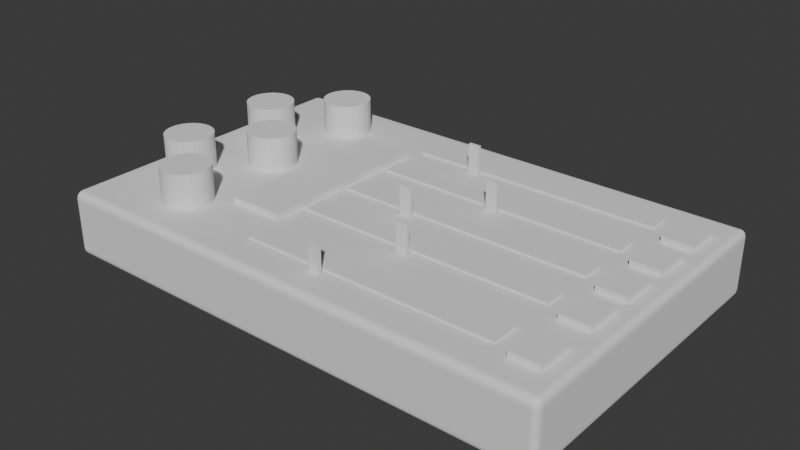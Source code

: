 # Source: blender_file.blend  (saved by Blender 4.2.66; exported with 4.5.12 LTS)
import bpy
from mathutils import Matrix  # noqa: F401  (used for matrix-valued properties, if any)

bpy.ops.wm.read_factory_settings(use_empty=True)
scene = bpy.context.scene
scene.name = 'Scene'

# ---- collections
col_collection = bpy.data.collections.new('Collection'); scene.collection.children.link(col_collection)

# ---- world
world_world = bpy.data.worlds.new('World'); scene.world = world_world
world_world.use_nodes = True; world_world.node_tree.nodes.clear()
_N = world_world.node_tree.nodes; _L = world_world.node_tree.links
n0 = _N.new('ShaderNodeOutputWorld'); n0.name = 'World Output'; n0.location = (300, 300)
n1 = _N.new('ShaderNodeBackground'); n1.name = 'Background'; n1.location = (10, 300)
n1.inputs[0].default_value = (0.05088, 0.05088, 0.05088, 1.0)
_L.new(n1.outputs[0], n0.inputs[0])
n0.is_active_output = True
world_world.color = (0.05088, 0.05088, 0.05088)
world_world.sun_shadow_jitter_overblur = 0.0

# ---- meshes
me_cube_001 = bpy.data.meshes.new('Cube.001')
me_cube_001.from_pydata([(-2.131, -1.012, -0.1141), (-0.5633, -0.8644, 0.04809), (-2.131, -1.056, -0.06958), (-0.5633, -0.8444, 0.04809), (-2.175, -1.012, -0.06958), (-2.131, -1.029, -0.1107), (-2.131, -1.043, -0.101), (1.437, -0.8644, 0.04809), (-2.148, -1.012, -0.1107), (-2.148, -1.029, -0.1066), (1.437, -0.8444, 0.04809), (-2.147, -1.041, -0.09877), (-0.5633, -0.444, 0.04809), (-2.157, -1.038, -0.09526), (-2.148, -1.053, -0.06958), (-0.5633, -0.424, 0.04809), (-2.162, -1.043, -0.06958), (-2.131, -1.053, -0.0866), (1.437, -0.444, 0.04809), (-2.148, -1.049, -0.08703), (-2.16, -1.041, -0.08614), (1.437, -0.424, 0.04809), (-2.172, -1.012, -0.0866), (-2.162, -1.012, -0.101), (-2.172, -1.029, -0.06958), (-0.5633, -0.108, 0.04809), (-2.168, -1.029, -0.08703), (-0.5633, -0.08797, 0.04809), (-2.16, -1.028, -0.09877), (-2.131, -1.056, 0.2408), (1.437, -0.108, 0.04809), (-2.131, -1.012, 0.2853), (-2.175, -1.012, 0.2408), (1.437, -0.08797, 0.04809), (-2.131, -1.053, 0.2579), (-2.131, -1.043, 0.2723), (-0.5633, 0.2281, 0.04809), (-2.148, -1.053, 0.2408), (-2.148, -1.049, 0.2583), (-2.147, -1.041, 0.27), (-0.5633, 0.2481, 0.04809), (-2.157, -1.038, 0.2665), (1.437, 0.2281, 0.04809), (-2.148, -1.012, 0.2819), (-2.162, -1.012, 0.2723), (1.437, 0.2481, 0.04809), (-2.131, -1.029, 0.2819), (-2.148, -1.029, 0.2779), (-0.5633, 0.5642, 0.04809), (-2.16, -1.028, 0.27), (-2.172, -1.029, 0.2408), (-2.162, -1.043, 0.2408), (-0.5633, 0.5842, 0.04809), (-2.172, -1.012, 0.2579), (1.437, 0.5642, 0.04809), (-2.168, -1.029, 0.2583), (-2.16, -1.041, 0.2574), (1.437, 0.5842, 0.04809), (-2.131, 0.8815, -0.1141), (-2.175, 0.8815, -0.06958), (-2.131, 0.926, -0.06958), (-2.148, 0.8815, -0.1107), (-2.162, 0.8815, -0.101), (-2.131, 0.8986, -0.1107), (-2.148, 0.899, -0.1066), (-2.16, 0.8981, -0.09877), (-2.157, 0.9072, -0.09526), (-2.172, 0.8986, -0.06958), (-2.162, 0.913, -0.06958), (-2.172, 0.8815, -0.0866), (-2.168, 0.899, -0.08703), (-2.16, 0.9107, -0.08614), (-2.131, 0.9226, -0.0866), (-2.131, 0.913, -0.101), (-2.148, 0.9226, -0.06958), (-2.148, 0.9185, -0.08703), (-2.147, 0.9107, -0.09877), (-2.131, 0.8815, 0.2853), (-2.131, 0.926, 0.2408), (-2.175, 0.8815, 0.2408), (-2.131, 0.8986, 0.2819), (-2.131, 0.913, 0.2723), (-2.148, 0.8815, 0.2819), (-2.148, 0.899, 0.2779), (-2.147, 0.9107, 0.27), (-2.157, 0.9072, 0.2665), (-2.148, 0.9226, 0.2408), (-2.162, 0.913, 0.2408), (-2.131, 0.9226, 0.2579), (-2.148, 0.9185, 0.2583), (-2.16, 0.9107, 0.2574), (-2.172, 0.8815, 0.2579), (-2.162, 0.8815, 0.2723), (-2.172, 0.8986, 0.2408), (-2.168, 0.899, 0.2583), (-2.16, 0.8981, 0.27), (1.943, -1.012, -0.1141), (1.987, -1.012, -0.06958), (1.943, -1.056, -0.06958), (1.96, -1.012, -0.1107), (1.974, -1.012, -0.101), (1.943, -1.029, -0.1107), (1.96, -1.029, -0.1066), (1.972, -1.028, -0.09877), (1.968, -1.038, -0.09526), (1.984, -1.029, -0.06958), (1.974, -1.043, -0.06958), (1.984, -1.012, -0.0866), (1.98, -1.029, -0.08703), (1.972, -1.041, -0.08614), (1.943, -1.053, -0.0866), (1.943, -1.043, -0.101), (1.96, -1.053, -0.06958), (1.96, -1.049, -0.08703), (1.959, -1.041, -0.09877), (1.943, -1.012, 0.2853), (1.943, -1.056, 0.2408), (1.987, -1.012, 0.2408), (1.943, -1.029, 0.2819), (1.943, -1.043, 0.2723), (1.96, -1.012, 0.2819), (1.96, -1.029, 0.2779), (1.959, -1.041, 0.27), (1.968, -1.038, 0.2665), (1.96, -1.053, 0.2408), (1.974, -1.043, 0.2408), (1.943, -1.053, 0.2579), (1.96, -1.049, 0.2583), (1.972, -1.041, 0.2574), (1.984, -1.012, 0.2579), (1.974, -1.012, 0.2723), (1.984, -1.029, 0.2408), (1.98, -1.029, 0.2583), (1.972, -1.028, 0.27), (1.943, 0.8815, -0.1141), (1.943, 0.926, -0.06958), (1.987, 0.8815, -0.06958), (1.943, 0.8986, -0.1107), (1.943, 0.913, -0.101), (1.96, 0.8815, -0.1107), (1.96, 0.899, -0.1066), (1.959, 0.9107, -0.09877), (1.968, 0.9072, -0.09526), (1.96, 0.9226, -0.06958), (1.974, 0.913, -0.06958), (1.943, 0.9226, -0.0866), (1.96, 0.9185, -0.08703), (1.972, 0.9107, -0.08614), (1.984, 0.8815, -0.0866), (1.974, 0.8815, -0.101), (1.984, 0.8986, -0.06958), (1.98, 0.899, -0.08703), (1.972, 0.8981, -0.09877), (1.943, 0.8815, 0.2853), (1.987, 0.8815, 0.2408), (1.943, 0.926, 0.2408), (1.96, 0.8815, 0.2819), (1.974, 0.8815, 0.2723), (1.943, 0.8986, 0.2819), (1.96, 0.899, 0.2779), (1.972, 0.8981, 0.27), (1.968, 0.9072, 0.2665), (1.984, 0.8986, 0.2408), (1.974, 0.913, 0.2408), (1.984, 0.8815, 0.2579), (1.98, 0.899, 0.2583), (1.972, 0.9107, 0.2574), (1.943, 0.9226, 0.2579), (1.943, 0.913, 0.2723), (1.96, 0.9226, 0.2408), (1.96, 0.9185, 0.2583), (1.959, 0.9107, 0.27), (-0.5633, -0.108, 0.2853), (-0.5633, -0.08797, 0.2853), (-0.5633, 0.2281, 0.2853), (-0.5633, 0.2481, 0.2853), (-0.5633, 0.5642, 0.2853), (-0.5633, 0.5842, 0.2853), (-0.5633, -0.8644, 0.2853), (-0.5633, -0.8444, 0.2853), (-0.5633, -0.444, 0.2853), (-0.5633, -0.424, 0.2853), (1.437, 0.5642, 0.2853), (1.437, 0.5842, 0.2853), (1.437, -0.08797, 0.2853), (1.437, 0.2281, 0.2853), (1.437, 0.2481, 0.2853), (1.437, -0.8644, 0.2853), (1.437, -0.8444, 0.2853), (1.437, -0.444, 0.2853), (1.437, -0.424, 0.2853), (1.437, -0.108, 0.2853)], [], [(98, 116, 29, 2), (136, 154, 117, 97), (187, 115, 153, 183, 182, 176, 175, 186, 185, 174, 173, 184, 191, 190, 189, 188), (172, 173, 174, 175, 176, 177, 183, 153, 77, 31, 115, 187, 178, 179, 188, 189, 180, 181, 190, 191), (4, 32, 79, 59), (60, 78, 155, 135), (0, 5, 9, 8), (5, 6, 11, 9), (8, 9, 28, 23), (9, 11, 13, 28), (2, 14, 19, 17), (14, 16, 20, 19), (17, 19, 11, 6), (19, 20, 13, 11), (4, 22, 26, 24), (22, 23, 28, 26), (24, 26, 20, 16), (26, 28, 13, 20), (29, 34, 38, 37), (34, 35, 39, 38), (37, 38, 56, 51), (38, 39, 41, 56), (31, 43, 47, 46), (43, 44, 49, 47), (46, 47, 39, 35), (47, 49, 41, 39), (32, 50, 55, 53), (50, 51, 56, 55), (53, 55, 49, 44), (55, 56, 41, 49), (58, 61, 64, 63), (61, 62, 65, 64), (63, 64, 76, 73), (64, 65, 66, 76), (59, 67, 70, 69), (67, 68, 71, 70), (69, 70, 65, 62), (70, 71, 66, 65), (60, 72, 75, 74), (72, 73, 76, 75), (74, 75, 71, 68), (75, 76, 66, 71), (77, 80, 83, 82), (80, 81, 84, 83), (82, 83, 95, 92), (83, 84, 85, 95), (78, 86, 89, 88), (86, 87, 90, 89), (88, 89, 84, 81), (89, 90, 85, 84), (79, 91, 94, 93), (91, 92, 95, 94), (93, 94, 90, 87), (94, 95, 85, 90), (96, 99, 102, 101), (99, 100, 103, 102), (101, 102, 114, 111), (102, 103, 104, 114), (97, 105, 108, 107), (105, 106, 109, 108), (107, 108, 103, 100), (108, 109, 104, 103), (98, 110, 113, 112), (110, 111, 114, 113), (112, 113, 109, 106), (113, 114, 104, 109), (115, 118, 121, 120), (118, 119, 122, 121), (120, 121, 133, 130), (121, 122, 123, 133), (116, 124, 127, 126), (124, 125, 128, 127), (126, 127, 122, 119), (127, 128, 123, 122), (117, 129, 132, 131), (129, 130, 133, 132), (131, 132, 128, 125), (132, 133, 123, 128), (134, 137, 140, 139), (137, 138, 141, 140), (139, 140, 152, 149), (140, 141, 142, 152), (135, 143, 146, 145), (143, 144, 147, 146), (145, 146, 141, 138), (146, 147, 142, 141), (136, 148, 151, 150), (148, 149, 152, 151), (150, 151, 147, 144), (151, 152, 142, 147), (153, 156, 159, 158), (156, 157, 160, 159), (158, 159, 171, 168), (159, 160, 161, 171), (154, 162, 165, 164), (162, 163, 166, 165), (164, 165, 160, 157), (165, 166, 161, 160), (155, 167, 170, 169), (167, 168, 171, 170), (169, 170, 166, 163), (170, 171, 161, 166), (58, 0, 8, 61), (61, 8, 23, 62), (62, 23, 22, 69), (69, 22, 4, 59), (2, 29, 37, 14), (14, 37, 51, 16), (16, 51, 50, 24), (24, 50, 32, 4), (31, 77, 82, 43), (43, 82, 92, 44), (44, 92, 91, 53), (53, 91, 79, 32), (78, 60, 74, 86), (86, 74, 68, 87), (87, 68, 67, 93), (93, 67, 59, 79), (134, 58, 63, 137), (137, 63, 73, 138), (138, 73, 72, 145), (145, 72, 60, 135), (77, 153, 158, 80), (80, 158, 168, 81), (81, 168, 167, 88), (88, 167, 155, 78), (154, 136, 150, 162), (162, 150, 144, 163), (163, 144, 143, 169), (169, 143, 135, 155), (96, 134, 139, 99), (99, 139, 149, 100), (100, 149, 148, 107), (107, 148, 136, 97), (153, 115, 120, 156), (156, 120, 130, 157), (157, 130, 129, 164), (164, 129, 117, 154), (116, 98, 112, 124), (124, 112, 106, 125), (125, 106, 105, 131), (131, 105, 97, 117), (0, 96, 101, 5), (5, 101, 111, 6), (6, 111, 110, 17), (17, 110, 98, 2), (115, 31, 46, 118), (118, 46, 35, 119), (119, 35, 34, 126), (126, 34, 29, 116), (58, 134, 96, 0), (178, 1, 3, 179), (179, 3, 10, 188), (10, 7, 187, 188), (7, 1, 178, 187), (3, 1, 7, 10), (180, 12, 15, 181), (181, 15, 21, 190), (21, 18, 189, 190), (18, 12, 180, 189), (15, 12, 18, 21), (172, 25, 27, 173), (173, 27, 33, 184), (33, 30, 191, 184), (30, 25, 172, 191), (27, 25, 30, 33), (174, 36, 40, 175), (175, 40, 45, 186), (45, 42, 185, 186), (42, 36, 174, 185), (40, 36, 42, 45), (176, 48, 52, 177), (177, 52, 57, 183), (57, 54, 182, 183), (54, 48, 176, 182), (52, 48, 54, 57)])
_uv = me_cube_001.uv_layers.new(name='UVMap')
_uv.uv.foreach_set('vector', [0.3945, 0.7534, 0.6055, 0.7534, 0.6055, 0.9966, 0.3945, 0.9966, 0.3945, 0.5053, 0.6055, 0.5053, 0.6055, 0.7447, 0.3945, 0.7447, 0.6391, 0.7273, 0.6284, 0.7447, 0.6284, 0.5053, 0.6391, 0.5559, 0.6391, 0.5582, 0.7935, 0.5582, 0.7935, 0.5956, 0.6391, 0.5956, 0.6391, 0.598, 0.7935, 0.598, 0.7935, 0.6354, 0.6391, 0.6354, 0.6391, 0.6378, 0.6391, 0.6752, 0.6391, 0.6775, 0.6391, 0.7249, 0.7935, 0.6378, 0.7935, 0.6354, 0.7935, 0.598, 0.7935, 0.5956, 0.7935, 0.5582, 0.7935, 0.5559, 0.6391, 0.5559, 0.6284, 0.5053, 0.8716, 0.5053, 0.8716, 0.7447, 0.6284, 0.7447, 0.6391, 0.7273, 0.7935, 0.7273, 0.7935, 0.7249, 0.6391, 0.7249, 0.6391, 0.6775, 0.7935, 0.6775, 0.7935, 0.6752, 0.6391, 0.6752, 0.6391, 0.6378, 0.3945, 0.005263, 0.6055, 0.005263, 0.6055, 0.2447, 0.3945, 0.2447, 0.3945, 0.2534, 0.6055, 0.2534, 0.6055, 0.4966, 0.3945, 0.4966, 0.1284, 0.7447, 0.1284, 0.7468, 0.1271, 0.7468, 0.1271, 0.7447, 0.1284, 0.7468, 0.1284, 0.75, 0.1272, 0.75, 0.1271, 0.7468, 0.1271, 0.7447, 0.1271, 0.7468, 0.125, 0.7467, 0.125, 0.7447, 0.1271, 0.7468, 0.1272, 0.75, 0.1265, 0.75, 0.125, 0.7467, 0.3945, 0.9966, 0.3945, 0.9979, 0.3868, 0.9979, 0.387, 0.9966, 0.3945, 0.9979, 0.3945, 1.0, 0.3872, 1.0, 0.3868, 0.9979, 0.387, 0.9966, 0.3868, 0.9979, 0.375, 0.9978, 0.375, 0.9966, 0.3868, 0.9979, 0.3872, 1.0, 0.3832, 1.0, 0.375, 0.9978, 0.3945, 0.005263, 0.387, 0.005263, 0.3868, 0.003199, 0.3945, 0.003249, 0.387, 0.005263, 0.375, 0.005263, 0.375, 0.003303, 0.3868, 0.003199, 0.3945, 0.003249, 0.3868, 0.003199, 0.3872, 0.0, 0.3945, 0.0, 0.3868, 0.003199, 0.375, 0.003303, 0.375, 0.002224, 0.3872, 0.0, 0.6055, 0.9966, 0.613, 0.9966, 0.6132, 0.9979, 0.6055, 0.9979, 0.613, 0.9966, 0.625, 0.9966, 0.625, 0.9978, 0.6132, 0.9979, 0.6055, 0.9979, 0.6132, 0.9979, 0.6128, 1.0, 0.6055, 1.0, 0.6132, 0.9979, 0.625, 0.9978, 0.625, 0.9985, 0.6128, 1.0, 0.8716, 0.7447, 0.8729, 0.7447, 0.8729, 0.7468, 0.8716, 0.7468, 0.8729, 0.7447, 0.875, 0.7447, 0.875, 0.7467, 0.8729, 0.7468, 0.8716, 0.7468, 0.8729, 0.7468, 0.8728, 0.75, 0.8716, 0.75, 0.8729, 0.7468, 0.875, 0.7467, 0.875, 0.7478, 0.8728, 0.75, 0.6055, 0.005263, 0.6055, 0.003249, 0.6132, 0.003199, 0.613, 0.005263, 0.6055, 0.003249, 0.6055, 0.0, 0.6128, 0.0, 0.6132, 0.003199, 0.613, 0.005263, 0.6132, 0.003199, 0.625, 0.003303, 0.625, 0.005263, 0.6132, 0.003199, 0.6128, 0.0, 0.6168, 0.0, 0.625, 0.003303, 0.1284, 0.5053, 0.1271, 0.5053, 0.1271, 0.5032, 0.1284, 0.5032, 0.1271, 0.5053, 0.125, 0.5053, 0.125, 0.5033, 0.1271, 0.5032, 0.1284, 0.5032, 0.1271, 0.5032, 0.1272, 0.5, 0.1284, 0.5, 0.1271, 0.5032, 0.125, 0.5033, 0.125, 0.5022, 0.1272, 0.5, 0.3945, 0.2447, 0.3945, 0.2468, 0.3868, 0.2468, 0.387, 0.2447, 0.3945, 0.2468, 0.3945, 0.25, 0.3872, 0.25, 0.3868, 0.2468, 0.387, 0.2447, 0.3868, 0.2468, 0.375, 0.2467, 0.375, 0.2447, 0.3868, 0.2468, 0.3872, 0.25, 0.3832, 0.25, 0.375, 0.2467, 0.3945, 0.2534, 0.387, 0.2534, 0.3868, 0.2521, 0.3945, 0.2521, 0.387, 0.2534, 0.375, 0.2534, 0.375, 0.2522, 0.3868, 0.2521, 0.3945, 0.2521, 0.3868, 0.2521, 0.3872, 0.25, 0.3945, 0.25, 0.3868, 0.2521, 0.375, 0.2522, 0.375, 0.2515, 0.3872, 0.25, 0.8716, 0.5053, 0.8716, 0.5032, 0.8729, 0.5032, 0.8729, 0.5053, 0.8716, 0.5032, 0.8716, 0.5, 0.8728, 0.5, 0.8729, 0.5032, 0.8729, 0.5053, 0.8729, 0.5032, 0.875, 0.5033, 0.875, 0.5053, 0.8729, 0.5032, 0.8728, 0.5, 0.8735, 0.5, 0.875, 0.5033, 0.6055, 0.2534, 0.6055, 0.2521, 0.6132, 0.2521, 0.613, 0.2534, 0.6055, 0.2521, 0.6055, 0.25, 0.6128, 0.25, 0.6132, 0.2521, 0.613, 0.2534, 0.6132, 0.2521, 0.625, 0.2522, 0.625, 0.2534, 0.6132, 0.2521, 0.6128, 0.25, 0.6168, 0.25, 0.625, 0.2522, 0.6055, 0.2447, 0.613, 0.2447, 0.6132, 0.2468, 0.6055, 0.2468, 0.613, 0.2447, 0.625, 0.2447, 0.625, 0.2467, 0.6132, 0.2468, 0.6055, 0.2468, 0.6132, 0.2468, 0.6128, 0.25, 0.6055, 0.25, 0.6132, 0.2468, 0.625, 0.2467, 0.625, 0.2478, 0.6128, 0.25, 0.3716, 0.7447, 0.3729, 0.7447, 0.3729, 0.7468, 0.3716, 0.7468, 0.3729, 0.7447, 0.375, 0.7447, 0.375, 0.7467, 0.3729, 0.7468, 0.3716, 0.7468, 0.3729, 0.7468, 0.3728, 0.75, 0.3716, 0.75, 0.3729, 0.7468, 0.375, 0.7467, 0.3777, 0.7497, 0.3728, 0.75, 0.3945, 0.7447, 0.3945, 0.7468, 0.3868, 0.7468, 0.387, 0.7447, 0.3945, 0.7468, 0.3945, 0.75, 0.3872, 0.75, 0.3868, 0.7468, 0.387, 0.7447, 0.3868, 0.7468, 0.375, 0.7467, 0.375, 0.7447, 0.3868, 0.7468, 0.3872, 0.75, 0.3777, 0.7497, 0.375, 0.7467, 0.3945, 0.7534, 0.387, 0.7534, 0.3868, 0.7521, 0.3945, 0.7521, 0.387, 0.7534, 0.375, 0.7534, 0.375, 0.7522, 0.3868, 0.7521, 0.3945, 0.7521, 0.3868, 0.7521, 0.3872, 0.75, 0.3945, 0.75, 0.3868, 0.7521, 0.375, 0.7522, 0.3777, 0.7497, 0.3872, 0.75, 0.6284, 0.7447, 0.6284, 0.7468, 0.6271, 0.7468, 0.6271, 0.7447, 0.6284, 0.7468, 0.6284, 0.75, 0.6272, 0.75, 0.6271, 0.7468, 0.6271, 0.7447, 0.6271, 0.7468, 0.625, 0.7467, 0.625, 0.7447, 0.6271, 0.7468, 0.6272, 0.75, 0.6227, 0.7493, 0.625, 0.7467, 0.6055, 0.7534, 0.6055, 0.7521, 0.6132, 0.7521, 0.613, 0.7534, 0.6055, 0.7521, 0.6055, 0.75, 0.6128, 0.75, 0.6132, 0.7521, 0.613, 0.7534, 0.6132, 0.7521, 0.625, 0.7522, 0.625, 0.7534, 0.6132, 0.7521, 0.6128, 0.75, 0.6227, 0.7493, 0.625, 0.7522, 0.6055, 0.7447, 0.613, 0.7447, 0.6132, 0.7468, 0.6055, 0.7468, 0.613, 0.7447, 0.625, 0.7447, 0.625, 0.7467, 0.6132, 0.7468, 0.6055, 0.7468, 0.6132, 0.7468, 0.6128, 0.75, 0.6055, 0.75, 0.6132, 0.7468, 0.625, 0.7467, 0.6227, 0.7493, 0.6128, 0.75, 0.3716, 0.5053, 0.3716, 0.5032, 0.3729, 0.5032, 0.3729, 0.5053, 0.3716, 0.5032, 0.3716, 0.5, 0.3728, 0.5, 0.3729, 0.5032, 0.3729, 0.5053, 0.3729, 0.5032, 0.375, 0.5033, 0.375, 0.5053, 0.3729, 0.5032, 0.3728, 0.5, 0.3773, 0.5007, 0.375, 0.5033, 0.3945, 0.4966, 0.3945, 0.4979, 0.3868, 0.4979, 0.387, 0.4966, 0.3945, 0.4979, 0.3945, 0.5, 0.3872, 0.5, 0.3868, 0.4979, 0.387, 0.4966, 0.3868, 0.4979, 0.375, 0.4978, 0.375, 0.4966, 0.3868, 0.4979, 0.3872, 0.5, 0.3773, 0.5007, 0.375, 0.4978, 0.3945, 0.5053, 0.387, 0.5053, 0.3868, 0.5032, 0.3945, 0.5032, 0.387, 0.5053, 0.375, 0.5053, 0.375, 0.5033, 0.3868, 0.5032, 0.3945, 0.5032, 0.3868, 0.5032, 0.3872, 0.5, 0.3945, 0.5, 0.3868, 0.5032, 0.375, 0.5033, 0.3773, 0.5007, 0.3872, 0.5, 0.6284, 0.5053, 0.6271, 0.5053, 0.6271, 0.5032, 0.6284, 0.5032, 0.6271, 0.5053, 0.625, 0.5053, 0.625, 0.5033, 0.6271, 0.5032, 0.6284, 0.5032, 0.6271, 0.5032, 0.6272, 0.5, 0.6284, 0.5, 0.6271, 0.5032, 0.625, 0.5033, 0.6223, 0.5003, 0.6272, 0.5, 0.6055, 0.5053, 0.6055, 0.5032, 0.6132, 0.5032, 0.613, 0.5053, 0.6055, 0.5032, 0.6055, 0.5, 0.6128, 0.5, 0.6132, 0.5032, 0.613, 0.5053, 0.6132, 0.5032, 0.625, 0.5033, 0.625, 0.5053, 0.6132, 0.5032, 0.6128, 0.5, 0.6223, 0.5003, 0.625, 0.5033, 0.6055, 0.4966, 0.613, 0.4966, 0.6132, 0.4979, 0.6055, 0.4979, 0.613, 0.4966, 0.625, 0.4966, 0.625, 0.4978, 0.6132, 0.4979, 0.6055, 0.4979, 0.6132, 0.4979, 0.6128, 0.5, 0.6055, 0.5, 0.6132, 0.4979, 0.625, 0.4978, 0.6223, 0.5003, 0.6128, 0.5, 0.1284, 0.5053, 0.1284, 0.7447, 0.1271, 0.7447, 0.1271, 0.5053, 0.1271, 0.5053, 0.1271, 0.7447, 0.125, 0.7447, 0.125, 0.5053, 0.375, 0.2447, 0.375, 0.005263, 0.387, 0.005263, 0.387, 0.2447, 0.387, 0.2447, 0.387, 0.005263, 0.3945, 0.005263, 0.3945, 0.2447, 0.3945, 0.9966, 0.6055, 0.9966, 0.6055, 0.9979, 0.3945, 0.9979, 0.3945, 0.9979, 0.6055, 0.9979, 0.6055, 1.0, 0.3945, 1.0, 0.3945, 0.0, 0.6055, 0.0, 0.6055, 0.003249, 0.3945, 0.003249, 0.3945, 0.003249, 0.6055, 0.003249, 0.6055, 0.005263, 0.3945, 0.005263, 0.8716, 0.7447, 0.8716, 0.5053, 0.8729, 0.5053, 0.8729, 0.7447, 0.8729, 0.7447, 0.8729, 0.5053, 0.875, 0.5053, 0.875, 0.7447, 0.625, 0.005263, 0.625, 0.2447, 0.613, 0.2447, 0.613, 0.005263, 0.613, 0.005263, 0.613, 0.2447, 0.6055, 0.2447, 0.6055, 0.005263, 0.6055, 0.2534, 0.3945, 0.2534, 0.3945, 0.2521, 0.6055, 0.2521, 0.6055, 0.2521, 0.3945, 0.2521, 0.3945, 0.25, 0.6055, 0.25, 0.6055, 0.25, 0.3945, 0.25, 0.3945, 0.2468, 0.6055, 0.2468, 0.6055, 0.2468, 0.3945, 0.2468, 0.3945, 0.2447, 0.6055, 0.2447, 0.3716, 0.5053, 0.1284, 0.5053, 0.1284, 0.5032, 0.3716, 0.5032, 0.3716, 0.5032, 0.1284, 0.5032, 0.1284, 0.5, 0.3716, 0.5, 0.375, 0.4966, 0.375, 0.2534, 0.387, 0.2534, 0.387, 0.4966, 0.387, 0.4966, 0.387, 0.2534, 0.3945, 0.2534, 0.3945, 0.4966, 0.8716, 0.5053, 0.6284, 0.5053, 0.6284, 0.5032, 0.8716, 0.5032, 0.8716, 0.5032, 0.6284, 0.5032, 0.6284, 0.5, 0.8716, 0.5, 0.625, 0.2534, 0.625, 0.4966, 0.613, 0.4966, 0.613, 0.2534, 0.613, 0.2534, 0.613, 0.4966, 0.6055, 0.4966, 0.6055, 0.2534, 0.6055, 0.5053, 0.3945, 0.5053, 0.3945, 0.5032, 0.6055, 0.5032, 0.6055, 0.5032, 0.3945, 0.5032, 0.3945, 0.5, 0.6055, 0.5, 0.6055, 0.5, 0.3945, 0.5, 0.3945, 0.4979, 0.6055, 0.4979, 0.6055, 0.4979, 0.3945, 0.4979, 0.3945, 0.4966, 0.6055, 0.4966, 0.3716, 0.7447, 0.3716, 0.5053, 0.3729, 0.5053, 0.3729, 0.7447, 0.3729, 0.7447, 0.3729, 0.5053, 0.375, 0.5053, 0.375, 0.7447, 0.375, 0.7447, 0.375, 0.5053, 0.387, 0.5053, 0.387, 0.7447, 0.387, 0.7447, 0.387, 0.5053, 0.3945, 0.5053, 0.3945, 0.7447, 0.6284, 0.5053, 0.6284, 0.7447, 0.6271, 0.7447, 0.6271, 0.5053, 0.6271, 0.5053, 0.6271, 0.7447, 0.625, 0.7447, 0.625, 0.5053, 0.625, 0.5053, 0.625, 0.7447, 0.613, 0.7447, 0.613, 0.5053, 0.613, 0.5053, 0.613, 0.7447, 0.6055, 0.7447, 0.6055, 0.5053, 0.6055, 0.7534, 0.3945, 0.7534, 0.3945, 0.7521, 0.6055, 0.7521, 0.6055, 0.7521, 0.3945, 0.7521, 0.3945, 0.75, 0.6055, 0.75, 0.6055, 0.75, 0.3945, 0.75, 0.3945, 0.7468, 0.6055, 0.7468, 0.6055, 0.7468, 0.3945, 0.7468, 0.3945, 0.7447, 0.6055, 0.7447, 0.1284, 0.7447, 0.3716, 0.7447, 0.3716, 0.7468, 0.1284, 0.7468, 0.1284, 0.7468, 0.3716, 0.7468, 0.3716, 0.75, 0.1284, 0.75, 0.375, 0.9966, 0.375, 0.7534, 0.387, 0.7534, 0.387, 0.9966, 0.387, 0.9966, 0.387, 0.7534, 0.3945, 0.7534, 0.3945, 0.9966, 0.6284, 0.7447, 0.8716, 0.7447, 0.8716, 0.7468, 0.6284, 0.7468, 0.6284, 0.7468, 0.8716, 0.7468, 0.8716, 0.75, 0.6284, 0.75, 0.625, 0.7534, 0.625, 0.9966, 0.613, 0.9966, 0.613, 0.7534, 0.613, 0.7534, 0.613, 0.9966, 0.6055, 0.9966, 0.6055, 0.7534, 0.1284, 0.5053, 0.3716, 0.5053, 0.3716, 0.7447, 0.1284, 0.7447, 0.4047, 0.0, 0.375, 0.0, 0.375, 0.25, 0.4047, 0.25, 0.4047, 0.25, 0.375, 0.25, 0.375, 0.5, 0.4047, 0.5, 0.375, 0.5, 0.375, 0.75, 0.4047, 0.75, 0.4047, 0.5, 0.375, 0.75, 0.375, 1.0, 0.4047, 1.0, 0.4047, 0.75, 0.125, 0.5, 0.125, 0.75, 0.375, 0.75, 0.375, 0.5, 0.4047, 0.0, 0.375, 0.0, 0.375, 0.25, 0.4047, 0.25, 0.4047, 0.25, 0.375, 0.25, 0.375, 0.5, 0.4047, 0.5, 0.375, 0.5, 0.375, 0.75, 0.4047, 0.75, 0.4047, 0.5, 0.375, 0.75, 0.375, 1.0, 0.4047, 1.0, 0.4047, 0.75, 0.125, 0.5, 0.125, 0.75, 0.375, 0.75, 0.375, 0.5, 0.4047, 0.0, 0.375, 0.0, 0.375, 0.25, 0.4047, 0.25, 0.4047, 0.25, 0.375, 0.25, 0.375, 0.5, 0.4047, 0.5, 0.375, 0.5, 0.375, 0.75, 0.4047, 0.75, 0.4047, 0.5, 0.375, 0.75, 0.375, 1.0, 0.4047, 1.0, 0.4047, 0.75, 0.125, 0.5, 0.125, 0.75, 0.375, 0.75, 0.375, 0.5, 0.4047, 0.0, 0.375, 0.0, 0.375, 0.25, 0.4047, 0.25, 0.4047, 0.25, 0.375, 0.25, 0.375, 0.5, 0.4047, 0.5, 0.375, 0.5, 0.375, 0.75, 0.4047, 0.75, 0.4047, 0.5, 0.375, 0.75, 0.375, 1.0, 0.4047, 1.0, 0.4047, 0.75, 0.125, 0.5, 0.125, 0.75, 0.375, 0.75, 0.375, 0.5, 0.4047, 0.0, 0.375, 0.0, 0.375, 0.25, 0.4047, 0.25, 0.4047, 0.25, 0.375, 0.25, 0.375, 0.5, 0.4047, 0.5, 0.375, 0.5, 0.375, 0.75, 0.4047, 0.75, 0.4047, 0.5, 0.375, 0.75, 0.375, 1.0, 0.4047, 1.0, 0.4047, 0.75, 0.125, 0.5, 0.125, 0.75, 0.375, 0.75, 0.375, 0.5])
me_cube_001.update()
me_cube_010 = bpy.data.meshes.new('Cube.010')
me_cube_010.from_pydata([(-1.0, -1.0, -1.0), (-1.0, -1.0, 1.0), (-1.0, 1.0, -1.0), (-1.0, 1.0, 1.0), (1.0, -1.0, -1.0), (1.0, -1.0, 1.0), (1.0, 1.0, -1.0), (1.0, 1.0, 1.0)], [], [(0, 1, 3, 2), (2, 3, 7, 6), (6, 7, 5, 4), (4, 5, 1, 0), (2, 6, 4, 0), (7, 3, 1, 5)])
_uv = me_cube_010.uv_layers.new(name='UVMap')
_uv.uv.foreach_set('vector', [0.375, 0.0, 0.625, 0.0, 0.625, 0.25, 0.375, 0.25, 0.375, 0.25, 0.625, 0.25, 0.625, 0.5, 0.375, 0.5, 0.375, 0.5, 0.625, 0.5, 0.625, 0.75, 0.375, 0.75, 0.375, 0.75, 0.625, 0.75, 0.625, 1.0, 0.375, 1.0, 0.125, 0.5, 0.375, 0.5, 0.375, 0.75, 0.125, 0.75, 0.625, 0.5, 0.875, 0.5, 0.875, 0.75, 0.625, 0.75])
me_cube_010.update()
me_cube_011 = bpy.data.meshes.new('Cube.011')
me_cube_011.from_pydata([(-1.0, -1.0, -1.0), (-1.0, -1.0, 1.0), (-1.0, 1.0, -1.0), (-1.0, 1.0, 1.0), (1.0, -1.0, -1.0), (1.0, -1.0, 1.0), (1.0, 1.0, -1.0), (1.0, 1.0, 1.0)], [], [(0, 1, 3, 2), (2, 3, 7, 6), (6, 7, 5, 4), (4, 5, 1, 0), (2, 6, 4, 0), (7, 3, 1, 5)])
_uv = me_cube_011.uv_layers.new(name='UVMap')
_uv.uv.foreach_set('vector', [0.375, 0.0, 0.625, 0.0, 0.625, 0.25, 0.375, 0.25, 0.375, 0.25, 0.625, 0.25, 0.625, 0.5, 0.375, 0.5, 0.375, 0.5, 0.625, 0.5, 0.625, 0.75, 0.375, 0.75, 0.375, 0.75, 0.625, 0.75, 0.625, 1.0, 0.375, 1.0, 0.125, 0.5, 0.375, 0.5, 0.375, 0.75, 0.125, 0.75, 0.625, 0.5, 0.875, 0.5, 0.875, 0.75, 0.625, 0.75])
me_cube_011.update()
me_cube_012 = bpy.data.meshes.new('Cube.012')
me_cube_012.from_pydata([(-1.0, -1.0, -1.0), (-1.0, -1.0, 1.0), (-1.0, 1.0, -1.0), (-1.0, 1.0, 1.0), (1.0, -1.0, -1.0), (1.0, -1.0, 1.0), (1.0, 1.0, -1.0), (1.0, 1.0, 1.0)], [], [(0, 1, 3, 2), (2, 3, 7, 6), (6, 7, 5, 4), (4, 5, 1, 0), (2, 6, 4, 0), (7, 3, 1, 5)])
_uv = me_cube_012.uv_layers.new(name='UVMap')
_uv.uv.foreach_set('vector', [0.375, 0.0, 0.625, 0.0, 0.625, 0.25, 0.375, 0.25, 0.375, 0.25, 0.625, 0.25, 0.625, 0.5, 0.375, 0.5, 0.375, 0.5, 0.625, 0.5, 0.625, 0.75, 0.375, 0.75, 0.375, 0.75, 0.625, 0.75, 0.625, 1.0, 0.375, 1.0, 0.125, 0.5, 0.375, 0.5, 0.375, 0.75, 0.125, 0.75, 0.625, 0.5, 0.875, 0.5, 0.875, 0.75, 0.625, 0.75])
me_cube_012.update()
me_cube_013 = bpy.data.meshes.new('Cube.013')
me_cube_013.from_pydata([(-1.0, -1.0, -1.0), (-1.0, -1.0, 1.0), (-1.0, 1.0, -1.0), (-1.0, 1.0, 1.0), (1.0, -1.0, -1.0), (1.0, -1.0, 1.0), (1.0, 1.0, -1.0), (1.0, 1.0, 1.0)], [], [(0, 1, 3, 2), (2, 3, 7, 6), (6, 7, 5, 4), (4, 5, 1, 0), (2, 6, 4, 0), (7, 3, 1, 5)])
_uv = me_cube_013.uv_layers.new(name='UVMap')
_uv.uv.foreach_set('vector', [0.375, 0.0, 0.625, 0.0, 0.625, 0.25, 0.375, 0.25, 0.375, 0.25, 0.625, 0.25, 0.625, 0.5, 0.375, 0.5, 0.375, 0.5, 0.625, 0.5, 0.625, 0.75, 0.375, 0.75, 0.375, 0.75, 0.625, 0.75, 0.625, 1.0, 0.375, 1.0, 0.125, 0.5, 0.375, 0.5, 0.375, 0.75, 0.125, 0.75, 0.625, 0.5, 0.875, 0.5, 0.875, 0.75, 0.625, 0.75])
me_cube_013.update()
me_cube_014 = bpy.data.meshes.new('Cube.014')
me_cube_014.from_pydata([(-1.0, -1.0, -1.0), (-1.0, -1.0, 1.0), (-1.0, 1.0, -1.0), (-1.0, 1.0, 1.0), (1.0, -1.0, -1.0), (1.0, -1.0, 1.0), (1.0, 1.0, -1.0), (1.0, 1.0, 1.0)], [], [(0, 1, 3, 2), (2, 3, 7, 6), (6, 7, 5, 4), (4, 5, 1, 0), (2, 6, 4, 0), (7, 3, 1, 5)])
_uv = me_cube_014.uv_layers.new(name='UVMap')
_uv.uv.foreach_set('vector', [0.375, 0.0, 0.625, 0.0, 0.625, 0.25, 0.375, 0.25, 0.375, 0.25, 0.625, 0.25, 0.625, 0.5, 0.375, 0.5, 0.375, 0.5, 0.625, 0.5, 0.625, 0.75, 0.375, 0.75, 0.375, 0.75, 0.625, 0.75, 0.625, 1.0, 0.375, 1.0, 0.125, 0.5, 0.375, 0.5, 0.375, 0.75, 0.125, 0.75, 0.625, 0.5, 0.875, 0.5, 0.875, 0.75, 0.625, 0.75])
me_cube_014.update()
me_cube_015 = bpy.data.meshes.new('Cube.015')
me_cube_015.from_pydata([(-1.0, -1.0, -1.0), (-1.0, -1.0, 1.0), (-1.0, 1.0, -1.0), (-1.0, 1.0, 1.0), (1.0, -1.0, -1.0), (1.0, -1.0, 1.0), (1.0, 1.0, -1.0), (1.0, 1.0, 1.0), (-1.0, 3.813, -1.0), (-1.0, 3.813, 1.0), (-1.0, 5.237, -1.0), (-1.0, 5.237, 1.0), (1.0, 3.813, -1.0), (1.0, 3.813, 1.0), (1.0, 5.237, -1.0), (1.0, 5.237, 1.0), (-1.0, 7.593, -1.0), (-1.0, 7.593, 1.0), (-1.0, 9.018, -1.0), (-1.0, 9.018, 1.0), (1.0, 7.593, -1.0), (1.0, 7.593, 1.0), (1.0, 9.018, -1.0), (1.0, 9.018, 1.0), (-1.0, 11.37, -1.0), (-1.0, 11.37, 1.0), (-1.0, 12.8, -1.0), (-1.0, 12.8, 1.0), (1.0, 11.37, -1.0), (1.0, 11.37, 1.0), (1.0, 12.8, -1.0), (1.0, 12.8, 1.0), (-1.0, 15.19, -1.0), (-1.0, 15.19, 1.0), (-1.0, 16.62, -1.0), (-1.0, 16.62, 1.0), (1.0, 15.19, -1.0), (1.0, 15.19, 1.0), (1.0, 16.62, -1.0), (1.0, 16.62, 1.0)], [], [(0, 1, 3, 2), (2, 3, 7, 6), (6, 7, 5, 4), (4, 5, 1, 0), (2, 6, 4, 0), (7, 3, 1, 5), (8, 9, 11, 10), (10, 11, 15, 14), (14, 15, 13, 12), (12, 13, 9, 8), (10, 14, 12, 8), (15, 11, 9, 13), (16, 17, 19, 18), (18, 19, 23, 22), (22, 23, 21, 20), (20, 21, 17, 16), (18, 22, 20, 16), (23, 19, 17, 21), (24, 25, 27, 26), (26, 27, 31, 30), (30, 31, 29, 28), (28, 29, 25, 24), (26, 30, 28, 24), (31, 27, 25, 29), (32, 33, 35, 34), (34, 35, 39, 38), (38, 39, 37, 36), (36, 37, 33, 32), (34, 38, 36, 32), (39, 35, 33, 37)])
_uv = me_cube_015.uv_layers.new(name='UVMap')
_uv.uv.foreach_set('vector', [0.375, 0.0, 0.625, 0.0, 0.625, 0.25, 0.375, 0.25, 0.375, 0.25, 0.625, 0.25, 0.625, 0.5, 0.375, 0.5, 0.375, 0.5, 0.625, 0.5, 0.625, 0.75, 0.375, 0.75, 0.375, 0.75, 0.625, 0.75, 0.625, 1.0, 0.375, 1.0, 0.125, 0.5, 0.375, 0.5, 0.375, 0.75, 0.125, 0.75, 0.625, 0.5, 0.875, 0.5, 0.875, 0.75, 0.625, 0.75, 0.375, 0.0, 0.625, 0.0, 0.625, 0.25, 0.375, 0.25, 0.375, 0.25, 0.625, 0.25, 0.625, 0.5, 0.375, 0.5, 0.375, 0.5, 0.625, 0.5, 0.625, 0.75, 0.375, 0.75, 0.375, 0.75, 0.625, 0.75, 0.625, 1.0, 0.375, 1.0, 0.125, 0.5, 0.375, 0.5, 0.375, 0.75, 0.125, 0.75, 0.625, 0.5, 0.875, 0.5, 0.875, 0.75, 0.625, 0.75, 0.375, 0.0, 0.625, 0.0, 0.625, 0.25, 0.375, 0.25, 0.375, 0.25, 0.625, 0.25, 0.625, 0.5, 0.375, 0.5, 0.375, 0.5, 0.625, 0.5, 0.625, 0.75, 0.375, 0.75, 0.375, 0.75, 0.625, 0.75, 0.625, 1.0, 0.375, 1.0, 0.125, 0.5, 0.375, 0.5, 0.375, 0.75, 0.125, 0.75, 0.625, 0.5, 0.875, 0.5, 0.875, 0.75, 0.625, 0.75, 0.375, 0.0, 0.625, 0.0, 0.625, 0.25, 0.375, 0.25, 0.375, 0.25, 0.625, 0.25, 0.625, 0.5, 0.375, 0.5, 0.375, 0.5, 0.625, 0.5, 0.625, 0.75, 0.375, 0.75, 0.375, 0.75, 0.625, 0.75, 0.625, 1.0, 0.375, 1.0, 0.125, 0.5, 0.375, 0.5, 0.375, 0.75, 0.125, 0.75, 0.625, 0.5, 0.875, 0.5, 0.875, 0.75, 0.625, 0.75, 0.375, 0.0, 0.625, 0.0, 0.625, 0.25, 0.375, 0.25, 0.375, 0.25, 0.625, 0.25, 0.625, 0.5, 0.375, 0.5, 0.375, 0.5, 0.625, 0.5, 0.625, 0.75, 0.375, 0.75, 0.375, 0.75, 0.625, 0.75, 0.625, 1.0, 0.375, 1.0, 0.125, 0.5, 0.375, 0.5, 0.375, 0.75, 0.125, 0.75, 0.625, 0.5, 0.875, 0.5, 0.875, 0.75, 0.625, 0.75])
me_cube_015.update()
me_cube_020 = bpy.data.meshes.new('Cube.020')
me_cube_020.from_pydata([(-1.0, -1.0, -1.0), (-1.0, -1.0, 1.0), (-1.0, 1.0, -1.0), (-1.0, 1.0, 1.0), (1.0, -1.0, -1.0), (1.0, -1.0, 1.0), (1.0, 1.0, -1.0), (1.0, 1.0, 1.0)], [], [(0, 1, 3, 2), (2, 3, 7, 6), (6, 7, 5, 4), (4, 5, 1, 0), (2, 6, 4, 0), (7, 3, 1, 5)])
_uv = me_cube_020.uv_layers.new(name='UVMap')
_uv.uv.foreach_set('vector', [0.375, 0.0, 0.625, 0.0, 0.625, 0.25, 0.375, 0.25, 0.375, 0.25, 0.625, 0.25, 0.625, 0.5, 0.375, 0.5, 0.375, 0.5, 0.625, 0.5, 0.625, 0.75, 0.375, 0.75, 0.375, 0.75, 0.625, 0.75, 0.625, 1.0, 0.375, 1.0, 0.125, 0.5, 0.375, 0.5, 0.375, 0.75, 0.125, 0.75, 0.625, 0.5, 0.875, 0.5, 0.875, 0.75, 0.625, 0.75])
me_cube_020.update()
me_cube_021 = bpy.data.meshes.new('Cube.021')
me_cube_021.from_pydata([(-1.0, -1.0, -1.0), (-1.0, -1.0, 1.0), (-1.0, 1.0, -1.0), (-1.0, 1.0, 1.0), (1.0, -1.0, -1.0), (1.0, -1.0, 1.0), (1.0, 1.0, -1.0), (1.0, 1.0, 1.0)], [], [(0, 1, 3, 2), (2, 3, 7, 6), (6, 7, 5, 4), (4, 5, 1, 0), (2, 6, 4, 0), (7, 3, 1, 5)])
_uv = me_cube_021.uv_layers.new(name='UVMap')
_uv.uv.foreach_set('vector', [0.375, 0.0, 0.625, 0.0, 0.625, 0.25, 0.375, 0.25, 0.375, 0.25, 0.625, 0.25, 0.625, 0.5, 0.375, 0.5, 0.375, 0.5, 0.625, 0.5, 0.625, 0.75, 0.375, 0.75, 0.375, 0.75, 0.625, 0.75, 0.625, 1.0, 0.375, 1.0, 0.125, 0.5, 0.375, 0.5, 0.375, 0.75, 0.125, 0.75, 0.625, 0.5, 0.875, 0.5, 0.875, 0.75, 0.625, 0.75])
me_cube_021.update()
me_cube_022 = bpy.data.meshes.new('Cube.022')
me_cube_022.from_pydata([(-1.0, -1.0, -1.0), (-1.0, -1.0, 1.0), (-1.0, 1.0, -1.0), (-1.0, 1.0, 1.0), (1.0, -1.0, -1.0), (1.0, -1.0, 1.0), (1.0, 1.0, -1.0), (1.0, 1.0, 1.0)], [], [(0, 1, 3, 2), (2, 3, 7, 6), (6, 7, 5, 4), (4, 5, 1, 0), (2, 6, 4, 0), (7, 3, 1, 5)])
_uv = me_cube_022.uv_layers.new(name='UVMap')
_uv.uv.foreach_set('vector', [0.375, 0.0, 0.625, 0.0, 0.625, 0.25, 0.375, 0.25, 0.375, 0.25, 0.625, 0.25, 0.625, 0.5, 0.375, 0.5, 0.375, 0.5, 0.625, 0.5, 0.625, 0.75, 0.375, 0.75, 0.375, 0.75, 0.625, 0.75, 0.625, 1.0, 0.375, 1.0, 0.125, 0.5, 0.375, 0.5, 0.375, 0.75, 0.125, 0.75, 0.625, 0.5, 0.875, 0.5, 0.875, 0.75, 0.625, 0.75])
me_cube_022.update()
me_cube_023 = bpy.data.meshes.new('Cube.023')
me_cube_023.from_pydata([(-1.0, -1.0, -1.0), (-1.0, -1.0, 1.0), (-1.0, 1.0, -1.0), (-1.0, 1.0, 1.0), (1.0, -1.0, -1.0), (1.0, -1.0, 1.0), (1.0, 1.0, -1.0), (1.0, 1.0, 1.0)], [], [(0, 1, 3, 2), (2, 3, 7, 6), (6, 7, 5, 4), (4, 5, 1, 0), (2, 6, 4, 0), (7, 3, 1, 5)])
_uv = me_cube_023.uv_layers.new(name='UVMap')
_uv.uv.foreach_set('vector', [0.375, 0.0, 0.625, 0.0, 0.625, 0.25, 0.375, 0.25, 0.375, 0.25, 0.625, 0.25, 0.625, 0.5, 0.375, 0.5, 0.375, 0.5, 0.625, 0.5, 0.625, 0.75, 0.375, 0.75, 0.375, 0.75, 0.625, 0.75, 0.625, 1.0, 0.375, 1.0, 0.125, 0.5, 0.375, 0.5, 0.375, 0.75, 0.125, 0.75, 0.625, 0.5, 0.875, 0.5, 0.875, 0.75, 0.625, 0.75])
me_cube_023.update()
me_cube_024 = bpy.data.meshes.new('Cube.024')
me_cube_024.from_pydata([(-1.0, -1.0, -1.0), (-1.0, -1.0, 1.0), (-1.0, 1.0, -1.0), (-1.0, 1.0, 1.0), (1.0, -1.0, -1.0), (1.0, -1.0, 1.0), (1.0, 1.0, -1.0), (1.0, 1.0, 1.0)], [], [(0, 1, 3, 2), (2, 3, 7, 6), (6, 7, 5, 4), (4, 5, 1, 0), (2, 6, 4, 0), (7, 3, 1, 5)])
_uv = me_cube_024.uv_layers.new(name='UVMap')
_uv.uv.foreach_set('vector', [0.375, 0.0, 0.625, 0.0, 0.625, 0.25, 0.375, 0.25, 0.375, 0.25, 0.625, 0.25, 0.625, 0.5, 0.375, 0.5, 0.375, 0.5, 0.625, 0.5, 0.625, 0.75, 0.375, 0.75, 0.375, 0.75, 0.625, 0.75, 0.625, 1.0, 0.375, 1.0, 0.125, 0.5, 0.375, 0.5, 0.375, 0.75, 0.125, 0.75, 0.625, 0.5, 0.875, 0.5, 0.875, 0.75, 0.625, 0.75])
me_cube_024.update()
me_cylinder = bpy.data.meshes.new('Cylinder')
me_cylinder.from_pydata([(0.0, 1.0, -1.0), (0.0, 1.0, 1.0), (0.1951, 0.9808, -1.0), (0.1951, 0.9808, 1.0), (0.3827, 0.9239, -1.0), (0.3827, 0.9239, 1.0), (0.5556, 0.8315, -1.0), (0.5556, 0.8315, 1.0), (0.7071, 0.7071, -1.0), (0.7071, 0.7071, 1.0), (0.8315, 0.5556, -1.0), (0.8315, 0.5556, 1.0), (0.9239, 0.3827, -1.0), (0.9239, 0.3827, 1.0), (0.9808, 0.1951, -1.0), (0.9808, 0.1951, 1.0), (1.0, 0.0, -1.0), (1.0, 0.0, 1.0), (0.9808, -0.1951, -1.0), (0.9808, -0.1951, 1.0), (0.9239, -0.3827, -1.0), (0.9239, -0.3827, 1.0), (0.8315, -0.5556, -1.0), (0.8315, -0.5556, 1.0), (0.7071, -0.7071, -1.0), (0.7071, -0.7071, 1.0), (0.5556, -0.8315, -1.0), (0.5556, -0.8315, 1.0), (0.3827, -0.9239, -1.0), (0.3827, -0.9239, 1.0), (0.1951, -0.9808, -1.0), (0.1951, -0.9808, 1.0), (0.0, -1.0, -1.0), (0.0, -1.0, 1.0), (-0.1951, -0.9808, -1.0), (-0.1951, -0.9808, 1.0), (-0.3827, -0.9239, -1.0), (-0.3827, -0.9239, 1.0), (-0.5556, -0.8315, -1.0), (-0.5556, -0.8315, 1.0), (-0.7071, -0.7071, -1.0), (-0.7071, -0.7071, 1.0), (-0.8315, -0.5556, -1.0), (-0.8315, -0.5556, 1.0), (-0.9239, -0.3827, -1.0), (-0.9239, -0.3827, 1.0), (-0.9808, -0.1951, -1.0), (-0.9808, -0.1951, 1.0), (-1.0, 0.0, -1.0), (-1.0, 0.0, 1.0), (-0.9808, 0.1951, -1.0), (-0.9808, 0.1951, 1.0), (-0.9239, 0.3827, -1.0), (-0.9239, 0.3827, 1.0), (-0.8315, 0.5556, -1.0), (-0.8315, 0.5556, 1.0), (-0.7071, 0.7071, -1.0), (-0.7071, 0.7071, 1.0), (-0.5556, 0.8315, -1.0), (-0.5556, 0.8315, 1.0), (-0.3827, 0.9239, -1.0), (-0.3827, 0.9239, 1.0), (-0.1951, 0.9808, -1.0), (-0.1951, 0.9808, 1.0)], [], [(0, 1, 3, 2), (2, 3, 5, 4), (4, 5, 7, 6), (6, 7, 9, 8), (8, 9, 11, 10), (10, 11, 13, 12), (12, 13, 15, 14), (14, 15, 17, 16), (16, 17, 19, 18), (18, 19, 21, 20), (20, 21, 23, 22), (22, 23, 25, 24), (24, 25, 27, 26), (26, 27, 29, 28), (28, 29, 31, 30), (30, 31, 33, 32), (32, 33, 35, 34), (34, 35, 37, 36), (36, 37, 39, 38), (38, 39, 41, 40), (40, 41, 43, 42), (42, 43, 45, 44), (44, 45, 47, 46), (46, 47, 49, 48), (48, 49, 51, 50), (50, 51, 53, 52), (52, 53, 55, 54), (54, 55, 57, 56), (56, 57, 59, 58), (58, 59, 61, 60), (3, 1, 63, 61, 59, 57, 55, 53, 51, 49, 47, 45, 43, 41, 39, 37, 35, 33, 31, 29, 27, 25, 23, 21, 19, 17, 15, 13, 11, 9, 7, 5), (60, 61, 63, 62), (62, 63, 1, 0), (0, 2, 4, 6, 8, 10, 12, 14, 16, 18, 20, 22, 24, 26, 28, 30, 32, 34, 36, 38, 40, 42, 44, 46, 48, 50, 52, 54, 56, 58, 60, 62)])
_uv = me_cylinder.uv_layers.new(name='UVMap')
_uv.uv.foreach_set('vector', [1.0, 0.5, 1.0, 1.0, 0.9688, 1.0, 0.9688, 0.5, 0.9688, 0.5, 0.9688, 1.0, 0.9375, 1.0, 0.9375, 0.5, 0.9375, 0.5, 0.9375, 1.0, 0.9062, 1.0, 0.9062, 0.5, 0.9062, 0.5, 0.9062, 1.0, 0.875, 1.0, 0.875, 0.5, 0.875, 0.5, 0.875, 1.0, 0.8438, 1.0, 0.8438, 0.5, 0.8438, 0.5, 0.8438, 1.0, 0.8125, 1.0, 0.8125, 0.5, 0.8125, 0.5, 0.8125, 1.0, 0.7812, 1.0, 0.7812, 0.5, 0.7812, 0.5, 0.7812, 1.0, 0.75, 1.0, 0.75, 0.5, 0.75, 0.5, 0.75, 1.0, 0.7188, 1.0, 0.7188, 0.5, 0.7188, 0.5, 0.7188, 1.0, 0.6875, 1.0, 0.6875, 0.5, 0.6875, 0.5, 0.6875, 1.0, 0.6562, 1.0, 0.6562, 0.5, 0.6562, 0.5, 0.6562, 1.0, 0.625, 1.0, 0.625, 0.5, 0.625, 0.5, 0.625, 1.0, 0.5938, 1.0, 0.5938, 0.5, 0.5938, 0.5, 0.5938, 1.0, 0.5625, 1.0, 0.5625, 0.5, 0.5625, 0.5, 0.5625, 1.0, 0.5312, 1.0, 0.5312, 0.5, 0.5312, 0.5, 0.5312, 1.0, 0.5, 1.0, 0.5, 0.5, 0.5, 0.5, 0.5, 1.0, 0.4688, 1.0, 0.4688, 0.5, 0.4688, 0.5, 0.4688, 1.0, 0.4375, 1.0, 0.4375, 0.5, 0.4375, 0.5, 0.4375, 1.0, 0.4062, 1.0, 0.4062, 0.5, 0.4062, 0.5, 0.4062, 1.0, 0.375, 1.0, 0.375, 0.5, 0.375, 0.5, 0.375, 1.0, 0.3438, 1.0, 0.3438, 0.5, 0.3438, 0.5, 0.3438, 1.0, 0.3125, 1.0, 0.3125, 0.5, 0.3125, 0.5, 0.3125, 1.0, 0.2812, 1.0, 0.2812, 0.5, 0.2812, 0.5, 0.2812, 1.0, 0.25, 1.0, 0.25, 0.5, 0.25, 0.5, 0.25, 1.0, 0.2188, 1.0, 0.2188, 0.5, 0.2188, 0.5, 0.2188, 1.0, 0.1875, 1.0, 0.1875, 0.5, 0.1875, 0.5, 0.1875, 1.0, 0.1562, 1.0, 0.1562, 0.5, 0.1562, 0.5, 0.1562, 1.0, 0.125, 1.0, 0.125, 0.5, 0.125, 0.5, 0.125, 1.0, 0.09375, 1.0, 0.09375, 0.5, 0.09375, 0.5, 0.09375, 1.0, 0.0625, 1.0, 0.0625, 0.5, 0.2968, 0.4854, 0.25, 0.49, 0.2032, 0.4854, 0.1582, 0.4717, 0.1167, 0.4496, 0.08029, 0.4197, 0.05045, 0.3833, 0.02827, 0.3418, 0.01461, 0.2968, 0.01, 0.25, 0.01461, 0.2032, 0.02827, 0.1582, 0.05045, 0.1167, 0.08029, 0.08029, 0.1167, 0.05045, 0.1582, 0.02827, 0.2032, 0.01461, 0.25, 0.01, 0.2968, 0.01461, 0.3418, 0.02827, 0.3833, 0.05045, 0.4197, 0.08029, 0.4496, 0.1167, 0.4717, 0.1582, 0.4854, 0.2032, 0.49, 0.25, 0.4854, 0.2968, 0.4717, 0.3418, 0.4496, 0.3833, 0.4197, 0.4197, 0.3833, 0.4496, 0.3418, 0.4717, 0.0625, 0.5, 0.0625, 1.0, 0.03125, 1.0, 0.03125, 0.5, 0.03125, 0.5, 0.03125, 1.0, 0.0, 1.0, 0.0, 0.5, 0.75, 0.49, 0.7968, 0.4854, 0.8418, 0.4717, 0.8833, 0.4496, 0.9197, 0.4197, 0.9496, 0.3833, 0.9717, 0.3418, 0.9854, 0.2968, 0.99, 0.25, 0.9854, 0.2032, 0.9717, 0.1582, 0.9496, 0.1167, 0.9197, 0.08029, 0.8833, 0.05045, 0.8418, 0.02827, 0.7968, 0.01461, 0.75, 0.01, 0.7032, 0.01461, 0.6582, 0.02827, 0.6167, 0.05045, 0.5803, 0.08029, 0.5504, 0.1167, 0.5283, 0.1582, 0.5146, 0.2032, 0.51, 0.25, 0.5146, 0.2968, 0.5283, 0.3418, 0.5504, 0.3833, 0.5803, 0.4197, 0.6167, 0.4496, 0.6582, 0.4717, 0.7032, 0.4854])
me_cylinder.update()
me_cylinder_001 = bpy.data.meshes.new('Cylinder.001')
me_cylinder_001.from_pydata([(0.0, 1.0, -1.0), (0.0, 1.0, 1.0), (0.1951, 0.9808, -1.0), (0.1951, 0.9808, 1.0), (0.3827, 0.9239, -1.0), (0.3827, 0.9239, 1.0), (0.5556, 0.8315, -1.0), (0.5556, 0.8315, 1.0), (0.7071, 0.7071, -1.0), (0.7071, 0.7071, 1.0), (0.8315, 0.5556, -1.0), (0.8315, 0.5556, 1.0), (0.9239, 0.3827, -1.0), (0.9239, 0.3827, 1.0), (0.9808, 0.1951, -1.0), (0.9808, 0.1951, 1.0), (1.0, 0.0, -1.0), (1.0, 0.0, 1.0), (0.9808, -0.1951, -1.0), (0.9808, -0.1951, 1.0), (0.9239, -0.3827, -1.0), (0.9239, -0.3827, 1.0), (0.8315, -0.5556, -1.0), (0.8315, -0.5556, 1.0), (0.7071, -0.7071, -1.0), (0.7071, -0.7071, 1.0), (0.5556, -0.8315, -1.0), (0.5556, -0.8315, 1.0), (0.3827, -0.9239, -1.0), (0.3827, -0.9239, 1.0), (0.1951, -0.9808, -1.0), (0.1951, -0.9808, 1.0), (0.0, -1.0, -1.0), (0.0, -1.0, 1.0), (-0.1951, -0.9808, -1.0), (-0.1951, -0.9808, 1.0), (-0.3827, -0.9239, -1.0), (-0.3827, -0.9239, 1.0), (-0.5556, -0.8315, -1.0), (-0.5556, -0.8315, 1.0), (-0.7071, -0.7071, -1.0), (-0.7071, -0.7071, 1.0), (-0.8315, -0.5556, -1.0), (-0.8315, -0.5556, 1.0), (-0.9239, -0.3827, -1.0), (-0.9239, -0.3827, 1.0), (-0.9808, -0.1951, -1.0), (-0.9808, -0.1951, 1.0), (-1.0, 0.0, -1.0), (-1.0, 0.0, 1.0), (-0.9808, 0.1951, -1.0), (-0.9808, 0.1951, 1.0), (-0.9239, 0.3827, -1.0), (-0.9239, 0.3827, 1.0), (-0.8315, 0.5556, -1.0), (-0.8315, 0.5556, 1.0), (-0.7071, 0.7071, -1.0), (-0.7071, 0.7071, 1.0), (-0.5556, 0.8315, -1.0), (-0.5556, 0.8315, 1.0), (-0.3827, 0.9239, -1.0), (-0.3827, 0.9239, 1.0), (-0.1951, 0.9808, -1.0), (-0.1951, 0.9808, 1.0)], [], [(0, 1, 3, 2), (2, 3, 5, 4), (4, 5, 7, 6), (6, 7, 9, 8), (8, 9, 11, 10), (10, 11, 13, 12), (12, 13, 15, 14), (14, 15, 17, 16), (16, 17, 19, 18), (18, 19, 21, 20), (20, 21, 23, 22), (22, 23, 25, 24), (24, 25, 27, 26), (26, 27, 29, 28), (28, 29, 31, 30), (30, 31, 33, 32), (32, 33, 35, 34), (34, 35, 37, 36), (36, 37, 39, 38), (38, 39, 41, 40), (40, 41, 43, 42), (42, 43, 45, 44), (44, 45, 47, 46), (46, 47, 49, 48), (48, 49, 51, 50), (50, 51, 53, 52), (52, 53, 55, 54), (54, 55, 57, 56), (56, 57, 59, 58), (58, 59, 61, 60), (3, 1, 63, 61, 59, 57, 55, 53, 51, 49, 47, 45, 43, 41, 39, 37, 35, 33, 31, 29, 27, 25, 23, 21, 19, 17, 15, 13, 11, 9, 7, 5), (60, 61, 63, 62), (62, 63, 1, 0), (0, 2, 4, 6, 8, 10, 12, 14, 16, 18, 20, 22, 24, 26, 28, 30, 32, 34, 36, 38, 40, 42, 44, 46, 48, 50, 52, 54, 56, 58, 60, 62)])
_uv = me_cylinder_001.uv_layers.new(name='UVMap')
_uv.uv.foreach_set('vector', [1.0, 0.5, 1.0, 1.0, 0.9688, 1.0, 0.9688, 0.5, 0.9688, 0.5, 0.9688, 1.0, 0.9375, 1.0, 0.9375, 0.5, 0.9375, 0.5, 0.9375, 1.0, 0.9062, 1.0, 0.9062, 0.5, 0.9062, 0.5, 0.9062, 1.0, 0.875, 1.0, 0.875, 0.5, 0.875, 0.5, 0.875, 1.0, 0.8438, 1.0, 0.8438, 0.5, 0.8438, 0.5, 0.8438, 1.0, 0.8125, 1.0, 0.8125, 0.5, 0.8125, 0.5, 0.8125, 1.0, 0.7812, 1.0, 0.7812, 0.5, 0.7812, 0.5, 0.7812, 1.0, 0.75, 1.0, 0.75, 0.5, 0.75, 0.5, 0.75, 1.0, 0.7188, 1.0, 0.7188, 0.5, 0.7188, 0.5, 0.7188, 1.0, 0.6875, 1.0, 0.6875, 0.5, 0.6875, 0.5, 0.6875, 1.0, 0.6562, 1.0, 0.6562, 0.5, 0.6562, 0.5, 0.6562, 1.0, 0.625, 1.0, 0.625, 0.5, 0.625, 0.5, 0.625, 1.0, 0.5938, 1.0, 0.5938, 0.5, 0.5938, 0.5, 0.5938, 1.0, 0.5625, 1.0, 0.5625, 0.5, 0.5625, 0.5, 0.5625, 1.0, 0.5312, 1.0, 0.5312, 0.5, 0.5312, 0.5, 0.5312, 1.0, 0.5, 1.0, 0.5, 0.5, 0.5, 0.5, 0.5, 1.0, 0.4688, 1.0, 0.4688, 0.5, 0.4688, 0.5, 0.4688, 1.0, 0.4375, 1.0, 0.4375, 0.5, 0.4375, 0.5, 0.4375, 1.0, 0.4062, 1.0, 0.4062, 0.5, 0.4062, 0.5, 0.4062, 1.0, 0.375, 1.0, 0.375, 0.5, 0.375, 0.5, 0.375, 1.0, 0.3438, 1.0, 0.3438, 0.5, 0.3438, 0.5, 0.3438, 1.0, 0.3125, 1.0, 0.3125, 0.5, 0.3125, 0.5, 0.3125, 1.0, 0.2812, 1.0, 0.2812, 0.5, 0.2812, 0.5, 0.2812, 1.0, 0.25, 1.0, 0.25, 0.5, 0.25, 0.5, 0.25, 1.0, 0.2188, 1.0, 0.2188, 0.5, 0.2188, 0.5, 0.2188, 1.0, 0.1875, 1.0, 0.1875, 0.5, 0.1875, 0.5, 0.1875, 1.0, 0.1562, 1.0, 0.1562, 0.5, 0.1562, 0.5, 0.1562, 1.0, 0.125, 1.0, 0.125, 0.5, 0.125, 0.5, 0.125, 1.0, 0.09375, 1.0, 0.09375, 0.5, 0.09375, 0.5, 0.09375, 1.0, 0.0625, 1.0, 0.0625, 0.5, 0.2968, 0.4854, 0.25, 0.49, 0.2032, 0.4854, 0.1582, 0.4717, 0.1167, 0.4496, 0.08029, 0.4197, 0.05045, 0.3833, 0.02827, 0.3418, 0.01461, 0.2968, 0.01, 0.25, 0.01461, 0.2032, 0.02827, 0.1582, 0.05045, 0.1167, 0.08029, 0.08029, 0.1167, 0.05045, 0.1582, 0.02827, 0.2032, 0.01461, 0.25, 0.01, 0.2968, 0.01461, 0.3418, 0.02827, 0.3833, 0.05045, 0.4197, 0.08029, 0.4496, 0.1167, 0.4717, 0.1582, 0.4854, 0.2032, 0.49, 0.25, 0.4854, 0.2968, 0.4717, 0.3418, 0.4496, 0.3833, 0.4197, 0.4197, 0.3833, 0.4496, 0.3418, 0.4717, 0.0625, 0.5, 0.0625, 1.0, 0.03125, 1.0, 0.03125, 0.5, 0.03125, 0.5, 0.03125, 1.0, 0.0, 1.0, 0.0, 0.5, 0.75, 0.49, 0.7968, 0.4854, 0.8418, 0.4717, 0.8833, 0.4496, 0.9197, 0.4197, 0.9496, 0.3833, 0.9717, 0.3418, 0.9854, 0.2968, 0.99, 0.25, 0.9854, 0.2032, 0.9717, 0.1582, 0.9496, 0.1167, 0.9197, 0.08029, 0.8833, 0.05045, 0.8418, 0.02827, 0.7968, 0.01461, 0.75, 0.01, 0.7032, 0.01461, 0.6582, 0.02827, 0.6167, 0.05045, 0.5803, 0.08029, 0.5504, 0.1167, 0.5283, 0.1582, 0.5146, 0.2032, 0.51, 0.25, 0.5146, 0.2968, 0.5283, 0.3418, 0.5504, 0.3833, 0.5803, 0.4197, 0.6167, 0.4496, 0.6582, 0.4717, 0.7032, 0.4854])
me_cylinder_001.update()
me_cylinder_002 = bpy.data.meshes.new('Cylinder.002')
me_cylinder_002.from_pydata([(0.0, 1.0, -1.0), (0.0, 1.0, 1.0), (0.1951, 0.9808, -1.0), (0.1951, 0.9808, 1.0), (0.3827, 0.9239, -1.0), (0.3827, 0.9239, 1.0), (0.5556, 0.8315, -1.0), (0.5556, 0.8315, 1.0), (0.7071, 0.7071, -1.0), (0.7071, 0.7071, 1.0), (0.8315, 0.5556, -1.0), (0.8315, 0.5556, 1.0), (0.9239, 0.3827, -1.0), (0.9239, 0.3827, 1.0), (0.9808, 0.1951, -1.0), (0.9808, 0.1951, 1.0), (1.0, 0.0, -1.0), (1.0, 0.0, 1.0), (0.9808, -0.1951, -1.0), (0.9808, -0.1951, 1.0), (0.9239, -0.3827, -1.0), (0.9239, -0.3827, 1.0), (0.8315, -0.5556, -1.0), (0.8315, -0.5556, 1.0), (0.7071, -0.7071, -1.0), (0.7071, -0.7071, 1.0), (0.5556, -0.8315, -1.0), (0.5556, -0.8315, 1.0), (0.3827, -0.9239, -1.0), (0.3827, -0.9239, 1.0), (0.1951, -0.9808, -1.0), (0.1951, -0.9808, 1.0), (0.0, -1.0, -1.0), (0.0, -1.0, 1.0), (-0.1951, -0.9808, -1.0), (-0.1951, -0.9808, 1.0), (-0.3827, -0.9239, -1.0), (-0.3827, -0.9239, 1.0), (-0.5556, -0.8315, -1.0), (-0.5556, -0.8315, 1.0), (-0.7071, -0.7071, -1.0), (-0.7071, -0.7071, 1.0), (-0.8315, -0.5556, -1.0), (-0.8315, -0.5556, 1.0), (-0.9239, -0.3827, -1.0), (-0.9239, -0.3827, 1.0), (-0.9808, -0.1951, -1.0), (-0.9808, -0.1951, 1.0), (-1.0, 0.0, -1.0), (-1.0, 0.0, 1.0), (-0.9808, 0.1951, -1.0), (-0.9808, 0.1951, 1.0), (-0.9239, 0.3827, -1.0), (-0.9239, 0.3827, 1.0), (-0.8315, 0.5556, -1.0), (-0.8315, 0.5556, 1.0), (-0.7071, 0.7071, -1.0), (-0.7071, 0.7071, 1.0), (-0.5556, 0.8315, -1.0), (-0.5556, 0.8315, 1.0), (-0.3827, 0.9239, -1.0), (-0.3827, 0.9239, 1.0), (-0.1951, 0.9808, -1.0), (-0.1951, 0.9808, 1.0)], [], [(0, 1, 3, 2), (2, 3, 5, 4), (4, 5, 7, 6), (6, 7, 9, 8), (8, 9, 11, 10), (10, 11, 13, 12), (12, 13, 15, 14), (14, 15, 17, 16), (16, 17, 19, 18), (18, 19, 21, 20), (20, 21, 23, 22), (22, 23, 25, 24), (24, 25, 27, 26), (26, 27, 29, 28), (28, 29, 31, 30), (30, 31, 33, 32), (32, 33, 35, 34), (34, 35, 37, 36), (36, 37, 39, 38), (38, 39, 41, 40), (40, 41, 43, 42), (42, 43, 45, 44), (44, 45, 47, 46), (46, 47, 49, 48), (48, 49, 51, 50), (50, 51, 53, 52), (52, 53, 55, 54), (54, 55, 57, 56), (56, 57, 59, 58), (58, 59, 61, 60), (3, 1, 63, 61, 59, 57, 55, 53, 51, 49, 47, 45, 43, 41, 39, 37, 35, 33, 31, 29, 27, 25, 23, 21, 19, 17, 15, 13, 11, 9, 7, 5), (60, 61, 63, 62), (62, 63, 1, 0), (0, 2, 4, 6, 8, 10, 12, 14, 16, 18, 20, 22, 24, 26, 28, 30, 32, 34, 36, 38, 40, 42, 44, 46, 48, 50, 52, 54, 56, 58, 60, 62)])
_uv = me_cylinder_002.uv_layers.new(name='UVMap')
_uv.uv.foreach_set('vector', [1.0, 0.5, 1.0, 1.0, 0.9688, 1.0, 0.9688, 0.5, 0.9688, 0.5, 0.9688, 1.0, 0.9375, 1.0, 0.9375, 0.5, 0.9375, 0.5, 0.9375, 1.0, 0.9062, 1.0, 0.9062, 0.5, 0.9062, 0.5, 0.9062, 1.0, 0.875, 1.0, 0.875, 0.5, 0.875, 0.5, 0.875, 1.0, 0.8438, 1.0, 0.8438, 0.5, 0.8438, 0.5, 0.8438, 1.0, 0.8125, 1.0, 0.8125, 0.5, 0.8125, 0.5, 0.8125, 1.0, 0.7812, 1.0, 0.7812, 0.5, 0.7812, 0.5, 0.7812, 1.0, 0.75, 1.0, 0.75, 0.5, 0.75, 0.5, 0.75, 1.0, 0.7188, 1.0, 0.7188, 0.5, 0.7188, 0.5, 0.7188, 1.0, 0.6875, 1.0, 0.6875, 0.5, 0.6875, 0.5, 0.6875, 1.0, 0.6562, 1.0, 0.6562, 0.5, 0.6562, 0.5, 0.6562, 1.0, 0.625, 1.0, 0.625, 0.5, 0.625, 0.5, 0.625, 1.0, 0.5938, 1.0, 0.5938, 0.5, 0.5938, 0.5, 0.5938, 1.0, 0.5625, 1.0, 0.5625, 0.5, 0.5625, 0.5, 0.5625, 1.0, 0.5312, 1.0, 0.5312, 0.5, 0.5312, 0.5, 0.5312, 1.0, 0.5, 1.0, 0.5, 0.5, 0.5, 0.5, 0.5, 1.0, 0.4688, 1.0, 0.4688, 0.5, 0.4688, 0.5, 0.4688, 1.0, 0.4375, 1.0, 0.4375, 0.5, 0.4375, 0.5, 0.4375, 1.0, 0.4062, 1.0, 0.4062, 0.5, 0.4062, 0.5, 0.4062, 1.0, 0.375, 1.0, 0.375, 0.5, 0.375, 0.5, 0.375, 1.0, 0.3438, 1.0, 0.3438, 0.5, 0.3438, 0.5, 0.3438, 1.0, 0.3125, 1.0, 0.3125, 0.5, 0.3125, 0.5, 0.3125, 1.0, 0.2812, 1.0, 0.2812, 0.5, 0.2812, 0.5, 0.2812, 1.0, 0.25, 1.0, 0.25, 0.5, 0.25, 0.5, 0.25, 1.0, 0.2188, 1.0, 0.2188, 0.5, 0.2188, 0.5, 0.2188, 1.0, 0.1875, 1.0, 0.1875, 0.5, 0.1875, 0.5, 0.1875, 1.0, 0.1562, 1.0, 0.1562, 0.5, 0.1562, 0.5, 0.1562, 1.0, 0.125, 1.0, 0.125, 0.5, 0.125, 0.5, 0.125, 1.0, 0.09375, 1.0, 0.09375, 0.5, 0.09375, 0.5, 0.09375, 1.0, 0.0625, 1.0, 0.0625, 0.5, 0.2968, 0.4854, 0.25, 0.49, 0.2032, 0.4854, 0.1582, 0.4717, 0.1167, 0.4496, 0.08029, 0.4197, 0.05045, 0.3833, 0.02827, 0.3418, 0.01461, 0.2968, 0.01, 0.25, 0.01461, 0.2032, 0.02827, 0.1582, 0.05045, 0.1167, 0.08029, 0.08029, 0.1167, 0.05045, 0.1582, 0.02827, 0.2032, 0.01461, 0.25, 0.01, 0.2968, 0.01461, 0.3418, 0.02827, 0.3833, 0.05045, 0.4197, 0.08029, 0.4496, 0.1167, 0.4717, 0.1582, 0.4854, 0.2032, 0.49, 0.25, 0.4854, 0.2968, 0.4717, 0.3418, 0.4496, 0.3833, 0.4197, 0.4197, 0.3833, 0.4496, 0.3418, 0.4717, 0.0625, 0.5, 0.0625, 1.0, 0.03125, 1.0, 0.03125, 0.5, 0.03125, 0.5, 0.03125, 1.0, 0.0, 1.0, 0.0, 0.5, 0.75, 0.49, 0.7968, 0.4854, 0.8418, 0.4717, 0.8833, 0.4496, 0.9197, 0.4197, 0.9496, 0.3833, 0.9717, 0.3418, 0.9854, 0.2968, 0.99, 0.25, 0.9854, 0.2032, 0.9717, 0.1582, 0.9496, 0.1167, 0.9197, 0.08029, 0.8833, 0.05045, 0.8418, 0.02827, 0.7968, 0.01461, 0.75, 0.01, 0.7032, 0.01461, 0.6582, 0.02827, 0.6167, 0.05045, 0.5803, 0.08029, 0.5504, 0.1167, 0.5283, 0.1582, 0.5146, 0.2032, 0.51, 0.25, 0.5146, 0.2968, 0.5283, 0.3418, 0.5504, 0.3833, 0.5803, 0.4197, 0.6167, 0.4496, 0.6582, 0.4717, 0.7032, 0.4854])
me_cylinder_002.update()
me_cylinder_003 = bpy.data.meshes.new('Cylinder.003')
me_cylinder_003.from_pydata([(0.0, 1.0, -1.0), (0.0, 1.0, 1.0), (0.1951, 0.9808, -1.0), (0.1951, 0.9808, 1.0), (0.3827, 0.9239, -1.0), (0.3827, 0.9239, 1.0), (0.5556, 0.8315, -1.0), (0.5556, 0.8315, 1.0), (0.7071, 0.7071, -1.0), (0.7071, 0.7071, 1.0), (0.8315, 0.5556, -1.0), (0.8315, 0.5556, 1.0), (0.9239, 0.3827, -1.0), (0.9239, 0.3827, 1.0), (0.9808, 0.1951, -1.0), (0.9808, 0.1951, 1.0), (1.0, 0.0, -1.0), (1.0, 0.0, 1.0), (0.9808, -0.1951, -1.0), (0.9808, -0.1951, 1.0), (0.9239, -0.3827, -1.0), (0.9239, -0.3827, 1.0), (0.8315, -0.5556, -1.0), (0.8315, -0.5556, 1.0), (0.7071, -0.7071, -1.0), (0.7071, -0.7071, 1.0), (0.5556, -0.8315, -1.0), (0.5556, -0.8315, 1.0), (0.3827, -0.9239, -1.0), (0.3827, -0.9239, 1.0), (0.1951, -0.9808, -1.0), (0.1951, -0.9808, 1.0), (0.0, -1.0, -1.0), (0.0, -1.0, 1.0), (-0.1951, -0.9808, -1.0), (-0.1951, -0.9808, 1.0), (-0.3827, -0.9239, -1.0), (-0.3827, -0.9239, 1.0), (-0.5556, -0.8315, -1.0), (-0.5556, -0.8315, 1.0), (-0.7071, -0.7071, -1.0), (-0.7071, -0.7071, 1.0), (-0.8315, -0.5556, -1.0), (-0.8315, -0.5556, 1.0), (-0.9239, -0.3827, -1.0), (-0.9239, -0.3827, 1.0), (-0.9808, -0.1951, -1.0), (-0.9808, -0.1951, 1.0), (-1.0, 0.0, -1.0), (-1.0, 0.0, 1.0), (-0.9808, 0.1951, -1.0), (-0.9808, 0.1951, 1.0), (-0.9239, 0.3827, -1.0), (-0.9239, 0.3827, 1.0), (-0.8315, 0.5556, -1.0), (-0.8315, 0.5556, 1.0), (-0.7071, 0.7071, -1.0), (-0.7071, 0.7071, 1.0), (-0.5556, 0.8315, -1.0), (-0.5556, 0.8315, 1.0), (-0.3827, 0.9239, -1.0), (-0.3827, 0.9239, 1.0), (-0.1951, 0.9808, -1.0), (-0.1951, 0.9808, 1.0)], [], [(0, 1, 3, 2), (2, 3, 5, 4), (4, 5, 7, 6), (6, 7, 9, 8), (8, 9, 11, 10), (10, 11, 13, 12), (12, 13, 15, 14), (14, 15, 17, 16), (16, 17, 19, 18), (18, 19, 21, 20), (20, 21, 23, 22), (22, 23, 25, 24), (24, 25, 27, 26), (26, 27, 29, 28), (28, 29, 31, 30), (30, 31, 33, 32), (32, 33, 35, 34), (34, 35, 37, 36), (36, 37, 39, 38), (38, 39, 41, 40), (40, 41, 43, 42), (42, 43, 45, 44), (44, 45, 47, 46), (46, 47, 49, 48), (48, 49, 51, 50), (50, 51, 53, 52), (52, 53, 55, 54), (54, 55, 57, 56), (56, 57, 59, 58), (58, 59, 61, 60), (3, 1, 63, 61, 59, 57, 55, 53, 51, 49, 47, 45, 43, 41, 39, 37, 35, 33, 31, 29, 27, 25, 23, 21, 19, 17, 15, 13, 11, 9, 7, 5), (60, 61, 63, 62), (62, 63, 1, 0), (0, 2, 4, 6, 8, 10, 12, 14, 16, 18, 20, 22, 24, 26, 28, 30, 32, 34, 36, 38, 40, 42, 44, 46, 48, 50, 52, 54, 56, 58, 60, 62)])
_uv = me_cylinder_003.uv_layers.new(name='UVMap')
_uv.uv.foreach_set('vector', [1.0, 0.5, 1.0, 1.0, 0.9688, 1.0, 0.9688, 0.5, 0.9688, 0.5, 0.9688, 1.0, 0.9375, 1.0, 0.9375, 0.5, 0.9375, 0.5, 0.9375, 1.0, 0.9062, 1.0, 0.9062, 0.5, 0.9062, 0.5, 0.9062, 1.0, 0.875, 1.0, 0.875, 0.5, 0.875, 0.5, 0.875, 1.0, 0.8438, 1.0, 0.8438, 0.5, 0.8438, 0.5, 0.8438, 1.0, 0.8125, 1.0, 0.8125, 0.5, 0.8125, 0.5, 0.8125, 1.0, 0.7812, 1.0, 0.7812, 0.5, 0.7812, 0.5, 0.7812, 1.0, 0.75, 1.0, 0.75, 0.5, 0.75, 0.5, 0.75, 1.0, 0.7188, 1.0, 0.7188, 0.5, 0.7188, 0.5, 0.7188, 1.0, 0.6875, 1.0, 0.6875, 0.5, 0.6875, 0.5, 0.6875, 1.0, 0.6562, 1.0, 0.6562, 0.5, 0.6562, 0.5, 0.6562, 1.0, 0.625, 1.0, 0.625, 0.5, 0.625, 0.5, 0.625, 1.0, 0.5938, 1.0, 0.5938, 0.5, 0.5938, 0.5, 0.5938, 1.0, 0.5625, 1.0, 0.5625, 0.5, 0.5625, 0.5, 0.5625, 1.0, 0.5312, 1.0, 0.5312, 0.5, 0.5312, 0.5, 0.5312, 1.0, 0.5, 1.0, 0.5, 0.5, 0.5, 0.5, 0.5, 1.0, 0.4688, 1.0, 0.4688, 0.5, 0.4688, 0.5, 0.4688, 1.0, 0.4375, 1.0, 0.4375, 0.5, 0.4375, 0.5, 0.4375, 1.0, 0.4062, 1.0, 0.4062, 0.5, 0.4062, 0.5, 0.4062, 1.0, 0.375, 1.0, 0.375, 0.5, 0.375, 0.5, 0.375, 1.0, 0.3438, 1.0, 0.3438, 0.5, 0.3438, 0.5, 0.3438, 1.0, 0.3125, 1.0, 0.3125, 0.5, 0.3125, 0.5, 0.3125, 1.0, 0.2812, 1.0, 0.2812, 0.5, 0.2812, 0.5, 0.2812, 1.0, 0.25, 1.0, 0.25, 0.5, 0.25, 0.5, 0.25, 1.0, 0.2188, 1.0, 0.2188, 0.5, 0.2188, 0.5, 0.2188, 1.0, 0.1875, 1.0, 0.1875, 0.5, 0.1875, 0.5, 0.1875, 1.0, 0.1562, 1.0, 0.1562, 0.5, 0.1562, 0.5, 0.1562, 1.0, 0.125, 1.0, 0.125, 0.5, 0.125, 0.5, 0.125, 1.0, 0.09375, 1.0, 0.09375, 0.5, 0.09375, 0.5, 0.09375, 1.0, 0.0625, 1.0, 0.0625, 0.5, 0.2968, 0.4854, 0.25, 0.49, 0.2032, 0.4854, 0.1582, 0.4717, 0.1167, 0.4496, 0.08029, 0.4197, 0.05045, 0.3833, 0.02827, 0.3418, 0.01461, 0.2968, 0.01, 0.25, 0.01461, 0.2032, 0.02827, 0.1582, 0.05045, 0.1167, 0.08029, 0.08029, 0.1167, 0.05045, 0.1582, 0.02827, 0.2032, 0.01461, 0.25, 0.01, 0.2968, 0.01461, 0.3418, 0.02827, 0.3833, 0.05045, 0.4197, 0.08029, 0.4496, 0.1167, 0.4717, 0.1582, 0.4854, 0.2032, 0.49, 0.25, 0.4854, 0.2968, 0.4717, 0.3418, 0.4496, 0.3833, 0.4197, 0.4197, 0.3833, 0.4496, 0.3418, 0.4717, 0.0625, 0.5, 0.0625, 1.0, 0.03125, 1.0, 0.03125, 0.5, 0.03125, 0.5, 0.03125, 1.0, 0.0, 1.0, 0.0, 0.5, 0.75, 0.49, 0.7968, 0.4854, 0.8418, 0.4717, 0.8833, 0.4496, 0.9197, 0.4197, 0.9496, 0.3833, 0.9717, 0.3418, 0.9854, 0.2968, 0.99, 0.25, 0.9854, 0.2032, 0.9717, 0.1582, 0.9496, 0.1167, 0.9197, 0.08029, 0.8833, 0.05045, 0.8418, 0.02827, 0.7968, 0.01461, 0.75, 0.01, 0.7032, 0.01461, 0.6582, 0.02827, 0.6167, 0.05045, 0.5803, 0.08029, 0.5504, 0.1167, 0.5283, 0.1582, 0.5146, 0.2032, 0.51, 0.25, 0.5146, 0.2968, 0.5283, 0.3418, 0.5504, 0.3833, 0.5803, 0.4197, 0.6167, 0.4496, 0.6582, 0.4717, 0.7032, 0.4854])
me_cylinder_003.update()
me_cylinder_004 = bpy.data.meshes.new('Cylinder.004')
me_cylinder_004.from_pydata([(0.0, 1.0, -1.0), (0.0, 1.0, 1.0), (0.1951, 0.9808, -1.0), (0.1951, 0.9808, 1.0), (0.3827, 0.9239, -1.0), (0.3827, 0.9239, 1.0), (0.5556, 0.8315, -1.0), (0.5556, 0.8315, 1.0), (0.7071, 0.7071, -1.0), (0.7071, 0.7071, 1.0), (0.8315, 0.5556, -1.0), (0.8315, 0.5556, 1.0), (0.9239, 0.3827, -1.0), (0.9239, 0.3827, 1.0), (0.9808, 0.1951, -1.0), (0.9808, 0.1951, 1.0), (1.0, 0.0, -1.0), (1.0, 0.0, 1.0), (0.9808, -0.1951, -1.0), (0.9808, -0.1951, 1.0), (0.9239, -0.3827, -1.0), (0.9239, -0.3827, 1.0), (0.8315, -0.5556, -1.0), (0.8315, -0.5556, 1.0), (0.7071, -0.7071, -1.0), (0.7071, -0.7071, 1.0), (0.5556, -0.8315, -1.0), (0.5556, -0.8315, 1.0), (0.3827, -0.9239, -1.0), (0.3827, -0.9239, 1.0), (0.1951, -0.9808, -1.0), (0.1951, -0.9808, 1.0), (0.0, -1.0, -1.0), (0.0, -1.0, 1.0), (-0.1951, -0.9808, -1.0), (-0.1951, -0.9808, 1.0), (-0.3827, -0.9239, -1.0), (-0.3827, -0.9239, 1.0), (-0.5556, -0.8315, -1.0), (-0.5556, -0.8315, 1.0), (-0.7071, -0.7071, -1.0), (-0.7071, -0.7071, 1.0), (-0.8315, -0.5556, -1.0), (-0.8315, -0.5556, 1.0), (-0.9239, -0.3827, -1.0), (-0.9239, -0.3827, 1.0), (-0.9808, -0.1951, -1.0), (-0.9808, -0.1951, 1.0), (-1.0, 0.0, -1.0), (-1.0, 0.0, 1.0), (-0.9808, 0.1951, -1.0), (-0.9808, 0.1951, 1.0), (-0.9239, 0.3827, -1.0), (-0.9239, 0.3827, 1.0), (-0.8315, 0.5556, -1.0), (-0.8315, 0.5556, 1.0), (-0.7071, 0.7071, -1.0), (-0.7071, 0.7071, 1.0), (-0.5556, 0.8315, -1.0), (-0.5556, 0.8315, 1.0), (-0.3827, 0.9239, -1.0), (-0.3827, 0.9239, 1.0), (-0.1951, 0.9808, -1.0), (-0.1951, 0.9808, 1.0)], [], [(0, 1, 3, 2), (2, 3, 5, 4), (4, 5, 7, 6), (6, 7, 9, 8), (8, 9, 11, 10), (10, 11, 13, 12), (12, 13, 15, 14), (14, 15, 17, 16), (16, 17, 19, 18), (18, 19, 21, 20), (20, 21, 23, 22), (22, 23, 25, 24), (24, 25, 27, 26), (26, 27, 29, 28), (28, 29, 31, 30), (30, 31, 33, 32), (32, 33, 35, 34), (34, 35, 37, 36), (36, 37, 39, 38), (38, 39, 41, 40), (40, 41, 43, 42), (42, 43, 45, 44), (44, 45, 47, 46), (46, 47, 49, 48), (48, 49, 51, 50), (50, 51, 53, 52), (52, 53, 55, 54), (54, 55, 57, 56), (56, 57, 59, 58), (58, 59, 61, 60), (3, 1, 63, 61, 59, 57, 55, 53, 51, 49, 47, 45, 43, 41, 39, 37, 35, 33, 31, 29, 27, 25, 23, 21, 19, 17, 15, 13, 11, 9, 7, 5), (60, 61, 63, 62), (62, 63, 1, 0), (0, 2, 4, 6, 8, 10, 12, 14, 16, 18, 20, 22, 24, 26, 28, 30, 32, 34, 36, 38, 40, 42, 44, 46, 48, 50, 52, 54, 56, 58, 60, 62)])
_uv = me_cylinder_004.uv_layers.new(name='UVMap')
_uv.uv.foreach_set('vector', [1.0, 0.5, 1.0, 1.0, 0.9688, 1.0, 0.9688, 0.5, 0.9688, 0.5, 0.9688, 1.0, 0.9375, 1.0, 0.9375, 0.5, 0.9375, 0.5, 0.9375, 1.0, 0.9062, 1.0, 0.9062, 0.5, 0.9062, 0.5, 0.9062, 1.0, 0.875, 1.0, 0.875, 0.5, 0.875, 0.5, 0.875, 1.0, 0.8438, 1.0, 0.8438, 0.5, 0.8438, 0.5, 0.8438, 1.0, 0.8125, 1.0, 0.8125, 0.5, 0.8125, 0.5, 0.8125, 1.0, 0.7812, 1.0, 0.7812, 0.5, 0.7812, 0.5, 0.7812, 1.0, 0.75, 1.0, 0.75, 0.5, 0.75, 0.5, 0.75, 1.0, 0.7188, 1.0, 0.7188, 0.5, 0.7188, 0.5, 0.7188, 1.0, 0.6875, 1.0, 0.6875, 0.5, 0.6875, 0.5, 0.6875, 1.0, 0.6562, 1.0, 0.6562, 0.5, 0.6562, 0.5, 0.6562, 1.0, 0.625, 1.0, 0.625, 0.5, 0.625, 0.5, 0.625, 1.0, 0.5938, 1.0, 0.5938, 0.5, 0.5938, 0.5, 0.5938, 1.0, 0.5625, 1.0, 0.5625, 0.5, 0.5625, 0.5, 0.5625, 1.0, 0.5312, 1.0, 0.5312, 0.5, 0.5312, 0.5, 0.5312, 1.0, 0.5, 1.0, 0.5, 0.5, 0.5, 0.5, 0.5, 1.0, 0.4688, 1.0, 0.4688, 0.5, 0.4688, 0.5, 0.4688, 1.0, 0.4375, 1.0, 0.4375, 0.5, 0.4375, 0.5, 0.4375, 1.0, 0.4062, 1.0, 0.4062, 0.5, 0.4062, 0.5, 0.4062, 1.0, 0.375, 1.0, 0.375, 0.5, 0.375, 0.5, 0.375, 1.0, 0.3438, 1.0, 0.3438, 0.5, 0.3438, 0.5, 0.3438, 1.0, 0.3125, 1.0, 0.3125, 0.5, 0.3125, 0.5, 0.3125, 1.0, 0.2812, 1.0, 0.2812, 0.5, 0.2812, 0.5, 0.2812, 1.0, 0.25, 1.0, 0.25, 0.5, 0.25, 0.5, 0.25, 1.0, 0.2188, 1.0, 0.2188, 0.5, 0.2188, 0.5, 0.2188, 1.0, 0.1875, 1.0, 0.1875, 0.5, 0.1875, 0.5, 0.1875, 1.0, 0.1562, 1.0, 0.1562, 0.5, 0.1562, 0.5, 0.1562, 1.0, 0.125, 1.0, 0.125, 0.5, 0.125, 0.5, 0.125, 1.0, 0.09375, 1.0, 0.09375, 0.5, 0.09375, 0.5, 0.09375, 1.0, 0.0625, 1.0, 0.0625, 0.5, 0.2968, 0.4854, 0.25, 0.49, 0.2032, 0.4854, 0.1582, 0.4717, 0.1167, 0.4496, 0.08029, 0.4197, 0.05045, 0.3833, 0.02827, 0.3418, 0.01461, 0.2968, 0.01, 0.25, 0.01461, 0.2032, 0.02827, 0.1582, 0.05045, 0.1167, 0.08029, 0.08029, 0.1167, 0.05045, 0.1582, 0.02827, 0.2032, 0.01461, 0.25, 0.01, 0.2968, 0.01461, 0.3418, 0.02827, 0.3833, 0.05045, 0.4197, 0.08029, 0.4496, 0.1167, 0.4717, 0.1582, 0.4854, 0.2032, 0.49, 0.25, 0.4854, 0.2968, 0.4717, 0.3418, 0.4496, 0.3833, 0.4197, 0.4197, 0.3833, 0.4496, 0.3418, 0.4717, 0.0625, 0.5, 0.0625, 1.0, 0.03125, 1.0, 0.03125, 0.5, 0.03125, 0.5, 0.03125, 1.0, 0.0, 1.0, 0.0, 0.5, 0.75, 0.49, 0.7968, 0.4854, 0.8418, 0.4717, 0.8833, 0.4496, 0.9197, 0.4197, 0.9496, 0.3833, 0.9717, 0.3418, 0.9854, 0.2968, 0.99, 0.25, 0.9854, 0.2032, 0.9717, 0.1582, 0.9496, 0.1167, 0.9197, 0.08029, 0.8833, 0.05045, 0.8418, 0.02827, 0.7968, 0.01461, 0.75, 0.01, 0.7032, 0.01461, 0.6582, 0.02827, 0.6167, 0.05045, 0.5803, 0.08029, 0.5504, 0.1167, 0.5283, 0.1582, 0.5146, 0.2032, 0.51, 0.25, 0.5146, 0.2968, 0.5283, 0.3418, 0.5504, 0.3833, 0.5803, 0.4197, 0.6167, 0.4496, 0.6582, 0.4717, 0.7032, 0.4854])
me_cylinder_004.update()
me_cube_025 = bpy.data.meshes.new('Cube.025')
me_cube_025.from_pydata([(-1.0, -1.0, -1.0), (-1.0, -1.0, 1.0), (-1.0, 1.0, -1.0), (-1.0, 1.0, 1.0), (1.0, -1.0, -1.0), (1.0, -1.0, 1.0), (1.0, 1.0, -1.0), (1.0, 1.0, 1.0)], [], [(0, 1, 3, 2), (2, 3, 7, 6), (6, 7, 5, 4), (4, 5, 1, 0), (2, 6, 4, 0), (7, 3, 1, 5)])
_uv = me_cube_025.uv_layers.new(name='UVMap')
_uv.uv.foreach_set('vector', [0.375, 0.0, 0.625, 0.0, 0.625, 0.25, 0.375, 0.25, 0.375, 0.25, 0.625, 0.25, 0.625, 0.5, 0.375, 0.5, 0.375, 0.5, 0.625, 0.5, 0.625, 0.75, 0.375, 0.75, 0.375, 0.75, 0.625, 0.75, 0.625, 1.0, 0.375, 1.0, 0.125, 0.5, 0.375, 0.5, 0.375, 0.75, 0.125, 0.75, 0.625, 0.5, 0.875, 0.5, 0.875, 0.75, 0.625, 0.75])
me_cube_025.update()

# ---- objects
ob_cube = bpy.data.objects.new('Cube', me_cube_001)
ob_cube_001 = bpy.data.objects.new('Cube.001', me_cube_010)
ob_cube_002 = bpy.data.objects.new('Cube.002', me_cube_011)
ob_cube_003 = bpy.data.objects.new('Cube.003', me_cube_012)
ob_cube_004 = bpy.data.objects.new('Cube.004', me_cube_013)
ob_cube_005 = bpy.data.objects.new('Cube.005', me_cube_014)
ob_cube_006 = bpy.data.objects.new('Cube.006', me_cube_015)
ob_cube_007 = bpy.data.objects.new('Cube.007', me_cube_020)
ob_cube_008 = bpy.data.objects.new('Cube.008', me_cube_021)
ob_cube_009 = bpy.data.objects.new('Cube.009', me_cube_022)
ob_cube_010 = bpy.data.objects.new('Cube.010', me_cube_023)
ob_cube_011 = bpy.data.objects.new('Cube.011', me_cube_024)
ob_cylinder = bpy.data.objects.new('Cylinder', me_cylinder)
ob_cylinder_001 = bpy.data.objects.new('Cylinder.001', me_cylinder_001)
ob_cylinder_002 = bpy.data.objects.new('Cylinder.002', me_cylinder_002)
ob_cylinder_003 = bpy.data.objects.new('Cylinder.003', me_cylinder_003)
ob_cylinder_004 = bpy.data.objects.new('Cylinder.004', me_cylinder_004)
ob_cube_012 = bpy.data.objects.new('Cube.012', me_cube_025)

# ---- transforms, parenting, visibility, modifiers, constraints
ob_cube.location = (0.0443, 0.0, 0.0)
ob_cube.scale = (0.7437, 1.0, 1.0)
ob_cube_001.location = (0.0443, -0.09862, 0.36)
ob_cube_001.scale = (0.0355, 0.00905, 0.1021)
ob_cube_002.location = (0.365, 0.2365, 0.36)
ob_cube_002.scale = (0.0355, 0.00905, 0.1021)
ob_cube_003.location = (-0.001671, 0.5744, 0.36)
ob_cube_003.scale = (0.0355, 0.00905, 0.1021)
ob_cube_004.location = (0.2969, -0.434, 0.36)
ob_cube_004.scale = (0.0355, 0.00905, 0.1021)
ob_cube_005.location = (0.09613, -0.8556, 0.36)
ob_cube_005.scale = (0.0355, 0.00905, 0.1021)
ob_cube_006.location = (0.365, -0.7318, 0.2457)
ob_cube_006.scale = (0.7715, 0.08763, 0.05231)
ob_cube_007.location = (1.323, -0.7549, 0.2329)
ob_cube_007.scale = (0.0871, 0.1139, 0.0871)
ob_cube_008.location = (1.323, -0.358, 0.2329)
ob_cube_008.scale = (0.0871, 0.1139, 0.0871)
ob_cube_009.location = (1.323, -0.03522, 0.2329)
ob_cube_009.scale = (0.0871, 0.1139, 0.0871)
ob_cube_010.location = (1.323, 0.2876, 0.2329)
ob_cube_010.scale = (0.0871, 0.1139, 0.0871)
ob_cube_011.location = (1.323, 0.6103, 0.2329)
ob_cube_011.scale = (0.0871, 0.1139, 0.0871)
ob_cylinder.location = (-1.007, -0.7085, 0.3473)
ob_cylinder.scale = (0.1463, 0.1463, 0.1463)
ob_cylinder_001.location = (-1.007, -0.05778, 0.3473)
ob_cylinder_001.scale = (0.1463, 0.1463, 0.1463)
ob_cylinder_002.location = (-1.007, 0.5969, 0.3473)
ob_cylinder_002.scale = (0.1463, 0.1463, 0.1463)
ob_cylinder_003.location = (-1.342, 0.2613, 0.3473)
ob_cylinder_003.scale = (0.1463, 0.1463, 0.1463)
ob_cylinder_004.location = (-1.336, -0.3992, 0.3473)
ob_cylinder_004.scale = (0.1463, 0.1463, 0.1463)
ob_cube_012.location = (-0.6075, -0.03522, 0.2329)
ob_cube_012.scale = (0.1667, 0.5444, 0.0871)

# ---- collection membership
col_collection.objects.link(ob_cube)
col_collection.objects.link(ob_cube_001)
col_collection.objects.link(ob_cube_002)
col_collection.objects.link(ob_cube_003)
col_collection.objects.link(ob_cube_004)
col_collection.objects.link(ob_cube_005)
col_collection.objects.link(ob_cube_006)
col_collection.objects.link(ob_cube_007)
col_collection.objects.link(ob_cube_008)
col_collection.objects.link(ob_cube_009)
col_collection.objects.link(ob_cube_010)
col_collection.objects.link(ob_cube_011)
col_collection.objects.link(ob_cylinder)
col_collection.objects.link(ob_cylinder_001)
col_collection.objects.link(ob_cylinder_002)
col_collection.objects.link(ob_cylinder_003)
col_collection.objects.link(ob_cylinder_004)
col_collection.objects.link(ob_cube_012)

# ---- scene / render settings (as saved in the file)
scene.frame_start = 1; scene.frame_end = 250; scene.frame_set(1)
scene.render.engine = 'BLENDER_EEVEE_NEXT'
bpy.context.view_layer.update()

# ---- added for rendering (the .blend has no active camera and no usable light): camera, sun
cam_auto = bpy.data.cameras.new('AutoCamera')
cam_auto.lens = 50.0
cam_auto.sensor_width = 36.0
cam_auto.clip_end = 1000.0
ob_auto_camera = bpy.data.objects.new('AutoCamera', cam_auto)
scene.collection.objects.link(ob_auto_camera)
ob_auto_camera.location = (3.42162, -4.20195, 2.94761)
ob_auto_camera.rotation_euler = (1.09748, -7.21219e-08, 0.694738)
scene.camera = ob_auto_camera
light_auto_sun = bpy.data.lights.new('AutoSun', 'SUN')
light_auto_sun.energy = 3.0
light_auto_sun.angle = 0.0523599
ob_auto_sun = bpy.data.objects.new('AutoSun', light_auto_sun)
scene.collection.objects.link(ob_auto_sun)
ob_auto_sun.rotation_euler = (0.872665, 0.174533, 0.523599)
bpy.context.view_layer.update()
